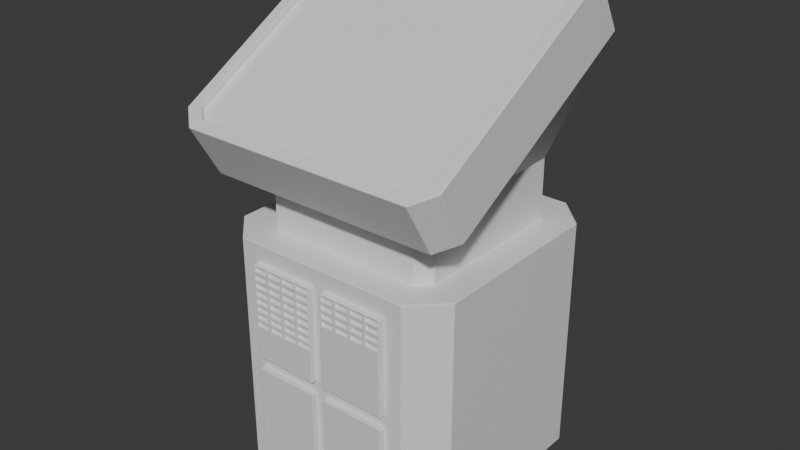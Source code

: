 # Source: GeneratorArea.blend  (saved by Blender 4.0.36; exported with 4.5.12 LTS)
import bpy
from mathutils import Matrix  # noqa: F401  (used for matrix-valued properties, if any)

bpy.ops.wm.read_factory_settings(use_empty=True)
scene = bpy.context.scene
scene.name = 'Scene'

# ---- collections
col_collection = bpy.data.collections.new('Collection'); scene.collection.children.link(col_collection)

# ---- materials (node trees are filled in below, after node groups)
mat_material_001 = bpy.data.materials.new('Material.001')
mat_material_001.use_transparent_shadow = False
mat_material_002 = bpy.data.materials.new('Material.002')
mat_material_002.use_transparent_shadow = False

# ---- material node trees
mat_material_001.use_nodes = True; mat_material_001.node_tree.nodes.clear()
_N = mat_material_001.node_tree.nodes; _L = mat_material_001.node_tree.links
n0 = _N.new('ShaderNodeBsdfPrincipled'); n0.name = 'Principled BSDF'; n0.location = (10, 300)
n0.inputs[3].default_value = 1.45
n1 = _N.new('ShaderNodeOutputMaterial'); n1.name = 'Material Output'; n1.location = (300, 300)
_L.new(n0.outputs[0], n1.inputs[0])
n1.is_active_output = True
mat_material_002.use_nodes = True; mat_material_002.node_tree.nodes.clear()
_N = mat_material_002.node_tree.nodes; _L = mat_material_002.node_tree.links
n0 = _N.new('ShaderNodeBsdfPrincipled'); n0.name = 'Principled BSDF'; n0.location = (10, 300)
n0.inputs[3].default_value = 1.45
n1 = _N.new('ShaderNodeOutputMaterial'); n1.name = 'Material Output'; n1.location = (300, 300)
_L.new(n0.outputs[0], n1.inputs[0])
n1.is_active_output = True

# ---- world
world_world = bpy.data.worlds.new('World'); scene.world = world_world
world_world.use_nodes = True; world_world.node_tree.nodes.clear()
_N = world_world.node_tree.nodes; _L = world_world.node_tree.links
n0 = _N.new('ShaderNodeOutputWorld'); n0.name = 'World Output'; n0.location = (300, 300)
n1 = _N.new('ShaderNodeBackground'); n1.name = 'Background'; n1.location = (10, 300)
n1.inputs[0].default_value = (0.05088, 0.05088, 0.05088, 1.0)
_L.new(n1.outputs[0], n0.inputs[0])
n0.is_active_output = True
world_world.color = (0.05088, 0.05088, 0.05088)
world_world.use_sun_shadow = False
world_world.sun_shadow_jitter_overblur = 0.0

# ---- meshes
me_cube_001 = bpy.data.meshes.new('Cube.001')
me_cube_001.from_pydata([(-0.65, -1.0, -0.9), (-1.0, -0.75, -1.0), (-0.75, -0.6464, 1.0), (-0.6464, -0.75, 1.0), (-1.0, 0.75, -1.0), (-0.75, 1.0, -1.0), (-0.6464, 0.75, 1.0), (-0.75, 0.6464, 1.0), (1.0, -0.75, -1.0), (0.65, -1.0, -0.9), (0.6464, -0.75, 1.0), (0.75, -0.6464, 1.0), (0.75, 1.0, -1.0), (1.0, 0.75, -1.0), (0.75, 0.6464, 1.0), (0.6464, 0.75, 1.0), (-0.65, -1.0, 0.9), (-1.0, -0.75, 1.0), (-1.0, 0.75, 1.0), (-0.75, 1.0, 1.0), (0.75, 1.0, 1.0), (1.0, 0.75, 1.0), (1.0, -0.75, 1.0), (0.65, -1.0, 0.9), (-0.6464, -0.75, 1.5), (-0.75, -0.6464, 1.5), (-0.75, 0.6464, 1.5), (-0.6464, 0.75, 1.5), (0.6464, 0.75, 1.5), (0.75, 0.6464, 1.5), (0.75, -0.6464, 1.5), (0.6464, -0.75, 1.5), (-0.9697, -0.9743, 1.438), (-1.125, -0.8398, 1.515), (-1.125, 0.8398, 2.485), (-0.9697, 0.9743, 2.562), (0.9697, 0.9743, 2.562), (1.125, 0.8398, 2.485), (1.125, -0.8398, 1.515), (0.9697, -0.9743, 1.438), (-0.9697, -1.224, 1.871), (-1.125, -1.09, 1.948), (-1.125, 0.5898, 2.918), (-0.9697, 0.7243, 2.996), (0.9697, 0.7243, 2.996), (1.125, 0.5898, 2.918), (1.125, -1.09, 1.948), (0.9697, -1.224, 1.871), (-0.75, -1.0, -1.0), (-0.75, -1.0, 1.0), (0.75, -1.0, 1.0), (0.75, -1.0, -1.0), (-0.65, -1.0, 0.0), (0.65, -1.0, 0.0), (0.0, -1.0, -0.9), (0.0, -1.0, 0.9), (0.0, -1.0, 0.0), (-0.05, -1.0, 0.05), (-0.05, -1.0, 0.85), (-0.6, -1.0, 0.85), (-0.6, -1.0, 0.05), (-0.05, -1.0, -0.85), (-0.05, -1.0, -0.05), (-0.6, -1.0, -0.05), (-0.6, -1.0, -0.85), (0.6, -1.0, -0.85), (0.6, -1.0, -0.05), (0.05, -1.0, -0.05), (0.05, -1.0, -0.85), (0.6, -1.0, 0.05), (0.6, -1.0, 0.85), (0.05, -1.0, 0.85), (0.05, -1.0, 0.05), (-0.05, -1.05, 0.85), (-0.05, -1.05, 0.05), (-0.6, -1.05, 0.05), (-0.6, -1.05, 0.85), (-0.05, -1.05, -0.05), (-0.05, -1.05, -0.85), (-0.6, -1.05, -0.85), (-0.6, -1.05, -0.05), (0.6, -1.05, -0.05), (0.6, -1.05, -0.85), (0.05, -1.05, -0.85), (0.05, -1.05, -0.05), (0.6, -1.05, 0.85), (0.6, -1.05, 0.05), (0.05, -1.05, 0.05), (0.05, -1.05, 0.85), (-0.65, -1.0, 0.3), (-0.65, -1.0, 0.6), (0.65, -1.0, 0.6), (0.65, -1.0, 0.3), (0.0, -1.0, 0.6), (0.0, -1.0, 0.3), (-0.05, -1.0, 0.5833), (-0.05, -1.0, 0.3167), (-0.6, -1.0, 0.3167), (-0.6, -1.0, 0.5833), (0.6, -1.0, 0.5833), (0.6, -1.0, 0.3167), (0.05, -1.0, 0.5833), (0.05, -1.0, 0.3167), (-0.05, -1.05, 0.5833), (-0.05, -1.05, 0.3167), (-0.6, -1.05, 0.3167), (-0.6, -1.05, 0.5833), (0.6, -1.05, 0.5833), (0.6, -1.05, 0.3167), (0.05, -1.05, 0.5833), (0.05, -1.05, 0.3167), (-0.325, -1.05, 0.85), (-0.6, -1.05, 0.7167), (0.325, -1.05, 0.85), (-0.05, -1.05, 0.7167), (-0.05, -1.05, 0.45), (-0.6, -1.05, 0.45), (0.6, -1.05, 0.7167), (0.05, -1.05, 0.7167), (0.325, -1.05, 0.5833), (-0.325, -1.05, 0.3167), (-0.325, -1.05, 0.5833), (-0.325, -1.05, 0.45), (0.325, -1.05, 0.7167), (-0.325, -1.05, 0.7167), (-0.4625, -1.05, 0.85), (-0.6, -1.05, 0.7833), (0.1875, -1.05, 0.85), (-0.05, -1.05, 0.65), (-0.05, -1.05, 0.3833), (-0.6, -1.05, 0.5167), (0.6, -1.05, 0.65), (0.05, -1.05, 0.65), (0.1875, -1.05, 0.5833), (-0.4625, -1.05, 0.3167), (-0.4625, -1.05, 0.5833), (-0.1875, -1.05, 0.85), (-0.6, -1.05, 0.65), (0.4625, -1.05, 0.85), (-0.05, -1.05, 0.7833), (-0.05, -1.05, 0.5167), (-0.6, -1.05, 0.3833), (0.6, -1.05, 0.7833), (0.05, -1.05, 0.7833), (0.4625, -1.05, 0.5833), (-0.1875, -1.05, 0.3167), (-0.1875, -1.05, 0.5833), (-0.4625, -1.05, 0.45), (-0.1875, -1.05, 0.45), (-0.325, -1.05, 0.3833), (-0.325, -1.05, 0.5167), (0.1875, -1.05, 0.7167), (0.4625, -1.05, 0.7167), (0.325, -1.05, 0.65), (0.325, -1.05, 0.7833), (-0.4625, -1.05, 0.7167), (-0.1875, -1.05, 0.7167), (-0.325, -1.05, 0.65), (-0.325, -1.05, 0.7833), (-0.1875, -1.05, 0.7833), (-0.1875, -1.05, 0.65), (-0.4625, -1.05, 0.65), (0.4625, -1.05, 0.7833), (0.4625, -1.05, 0.65), (0.1875, -1.05, 0.65), (-0.1875, -1.05, 0.5167), (-0.1875, -1.05, 0.3833), (-0.4625, -1.05, 0.3833), (-0.4625, -1.05, 0.5167), (0.1875, -1.05, 0.7833), (-0.4625, -1.05, 0.7833), (-0.4775, -1.05, 0.7983), (-0.4775, -1.05, 0.835), (-0.585, -1.05, 0.835), (-0.585, -1.05, 0.7983), (0.1725, -1.05, 0.7983), (0.1725, -1.05, 0.835), (0.065, -1.05, 0.835), (0.065, -1.05, 0.7983), (-0.4775, -1.05, 0.5317), (-0.4775, -1.05, 0.5683), (-0.585, -1.05, 0.5683), (-0.585, -1.05, 0.5317), (-0.4775, -1.05, 0.3983), (-0.4775, -1.05, 0.435), (-0.585, -1.05, 0.435), (-0.585, -1.05, 0.3983), (-0.2025, -1.05, 0.3983), (-0.2025, -1.05, 0.435), (-0.31, -1.05, 0.435), (-0.31, -1.05, 0.3983), (-0.2025, -1.05, 0.5317), (-0.2025, -1.05, 0.5683), (-0.31, -1.05, 0.5683), (-0.31, -1.05, 0.5317), (0.1725, -1.05, 0.665), (0.1725, -1.05, 0.7017), (0.065, -1.05, 0.7017), (0.065, -1.05, 0.665), (0.4475, -1.05, 0.665), (0.4475, -1.05, 0.7017), (0.34, -1.05, 0.7017), (0.34, -1.05, 0.665), (0.4475, -1.05, 0.7983), (0.4475, -1.05, 0.835), (0.34, -1.05, 0.835), (0.34, -1.05, 0.7983), (-0.4775, -1.05, 0.665), (-0.4775, -1.05, 0.7017), (-0.585, -1.05, 0.7017), (-0.585, -1.05, 0.665), (-0.2025, -1.05, 0.665), (-0.2025, -1.05, 0.7017), (-0.31, -1.05, 0.7017), (-0.31, -1.05, 0.665), (-0.2025, -1.05, 0.7983), (-0.2025, -1.05, 0.835), (-0.31, -1.05, 0.835), (-0.31, -1.05, 0.7983), (-0.2025, -1.05, 0.7317), (-0.2025, -1.05, 0.7683), (-0.31, -1.05, 0.7683), (-0.31, -1.05, 0.7317), (-0.065, -1.05, 0.7317), (-0.065, -1.05, 0.7683), (-0.1725, -1.05, 0.7683), (-0.1725, -1.05, 0.7317), (-0.065, -1.05, 0.7983), (-0.065, -1.05, 0.835), (-0.1725, -1.05, 0.835), (-0.1725, -1.05, 0.7983), (-0.2025, -1.05, 0.5983), (-0.2025, -1.05, 0.635), (-0.31, -1.05, 0.635), (-0.31, -1.05, 0.5983), (-0.065, -1.05, 0.5983), (-0.065, -1.05, 0.635), (-0.1725, -1.05, 0.635), (-0.1725, -1.05, 0.5983), (-0.065, -1.05, 0.665), (-0.065, -1.05, 0.7017), (-0.1725, -1.05, 0.7017), (-0.1725, -1.05, 0.665), (-0.4775, -1.05, 0.5983), (-0.4775, -1.05, 0.635), (-0.585, -1.05, 0.635), (-0.585, -1.05, 0.5983), (-0.34, -1.05, 0.5983), (-0.34, -1.05, 0.635), (-0.4475, -1.05, 0.635), (-0.4475, -1.05, 0.5983), (-0.34, -1.05, 0.665), (-0.34, -1.05, 0.7017), (-0.4475, -1.05, 0.7017), (-0.4475, -1.05, 0.665), (0.4475, -1.05, 0.7317), (0.4475, -1.05, 0.7683), (0.34, -1.05, 0.7683), (0.34, -1.05, 0.7317), (0.585, -1.05, 0.7317), (0.585, -1.05, 0.7683), (0.4775, -1.05, 0.7683), (0.4775, -1.05, 0.7317), (0.585, -1.05, 0.7983), (0.585, -1.05, 0.835), (0.4775, -1.05, 0.835), (0.4775, -1.05, 0.7983), (0.4475, -1.05, 0.5983), (0.4475, -1.05, 0.635), (0.34, -1.05, 0.635), (0.34, -1.05, 0.5983), (0.585, -1.05, 0.5983), (0.585, -1.05, 0.635), (0.4775, -1.05, 0.635), (0.4775, -1.05, 0.5983), (0.585, -1.05, 0.665), (0.585, -1.05, 0.7017), (0.4775, -1.05, 0.7017), (0.4775, -1.05, 0.665), (0.1725, -1.05, 0.5983), (0.1725, -1.05, 0.635), (0.065, -1.05, 0.635), (0.065, -1.05, 0.5983), (0.31, -1.05, 0.5983), (0.31, -1.05, 0.635), (0.2025, -1.05, 0.635), (0.2025, -1.05, 0.5983), (0.31, -1.05, 0.665), (0.31, -1.05, 0.7017), (0.2025, -1.05, 0.7017), (0.2025, -1.05, 0.665), (-0.2025, -1.05, 0.465), (-0.2025, -1.05, 0.5017), (-0.31, -1.05, 0.5017), (-0.31, -1.05, 0.465), (-0.065, -1.05, 0.465), (-0.065, -1.05, 0.5017), (-0.1725, -1.05, 0.5017), (-0.1725, -1.05, 0.465), (-0.065, -1.05, 0.5317), (-0.065, -1.05, 0.5683), (-0.1725, -1.05, 0.5683), (-0.1725, -1.05, 0.5317), (-0.2025, -1.05, 0.3317), (-0.2025, -1.05, 0.3683), (-0.31, -1.05, 0.3683), (-0.31, -1.05, 0.3317), (-0.065, -1.05, 0.3317), (-0.065, -1.05, 0.3683), (-0.1725, -1.05, 0.3683), (-0.1725, -1.05, 0.3317), (-0.065, -1.05, 0.3983), (-0.065, -1.05, 0.435), (-0.1725, -1.05, 0.435), (-0.1725, -1.05, 0.3983), (-0.4775, -1.05, 0.3317), (-0.4775, -1.05, 0.3683), (-0.585, -1.05, 0.3683), (-0.585, -1.05, 0.3317), (-0.34, -1.05, 0.3317), (-0.34, -1.05, 0.3683), (-0.4475, -1.05, 0.3683), (-0.4475, -1.05, 0.3317), (-0.34, -1.05, 0.3983), (-0.34, -1.05, 0.435), (-0.4475, -1.05, 0.435), (-0.4475, -1.05, 0.3983), (-0.4775, -1.05, 0.465), (-0.4775, -1.05, 0.5017), (-0.585, -1.05, 0.5017), (-0.585, -1.05, 0.465), (-0.34, -1.05, 0.465), (-0.34, -1.05, 0.5017), (-0.4475, -1.05, 0.5017), (-0.4475, -1.05, 0.465), (-0.34, -1.05, 0.5317), (-0.34, -1.05, 0.5683), (-0.4475, -1.05, 0.5683), (-0.4475, -1.05, 0.5317), (0.1725, -1.05, 0.7317), (0.1725, -1.05, 0.7683), (0.065, -1.05, 0.7683), (0.065, -1.05, 0.7317), (0.31, -1.05, 0.7317), (0.31, -1.05, 0.7683), (0.2025, -1.05, 0.7683), (0.2025, -1.05, 0.7317), (0.31, -1.05, 0.7983), (0.31, -1.05, 0.835), (0.2025, -1.05, 0.835), (0.2025, -1.05, 0.7983), (-0.4775, -1.05, 0.7317), (-0.4775, -1.05, 0.7683), (-0.585, -1.05, 0.7683), (-0.585, -1.05, 0.7317), (-0.34, -1.05, 0.7317), (-0.34, -1.05, 0.7683), (-0.4475, -1.05, 0.7683), (-0.4475, -1.05, 0.7317), (-0.34, -1.05, 0.7983), (-0.34, -1.05, 0.835), (-0.4475, -1.05, 0.835), (-0.4475, -1.05, 0.7983), (-0.4775, -1.03, 0.835), (-0.4775, -1.03, 0.7983), (-0.585, -1.03, 0.7983), (-0.585, -1.03, 0.835), (0.1725, -1.03, 0.835), (0.1725, -1.03, 0.7983), (0.065, -1.03, 0.7983), (0.065, -1.03, 0.835), (-0.4775, -1.03, 0.5683), (-0.4775, -1.03, 0.5317), (-0.585, -1.03, 0.5317), (-0.585, -1.03, 0.5683), (-0.4775, -1.03, 0.435), (-0.4775, -1.03, 0.3983), (-0.585, -1.03, 0.3983), (-0.585, -1.03, 0.435), (-0.2025, -1.03, 0.435), (-0.2025, -1.03, 0.3983), (-0.31, -1.03, 0.3983), (-0.31, -1.03, 0.435), (-0.2025, -1.03, 0.5683), (-0.2025, -1.03, 0.5317), (-0.31, -1.03, 0.5317), (-0.31, -1.03, 0.5683), (0.1725, -1.03, 0.7017), (0.1725, -1.03, 0.665), (0.065, -1.03, 0.665), (0.065, -1.03, 0.7017), (0.4475, -1.03, 0.7017), (0.4475, -1.03, 0.665), (0.34, -1.03, 0.665), (0.34, -1.03, 0.7017), (0.4475, -1.03, 0.835), (0.4475, -1.03, 0.7983), (0.34, -1.03, 0.7983), (0.34, -1.03, 0.835), (-0.4775, -1.03, 0.7017), (-0.4775, -1.03, 0.665), (-0.585, -1.03, 0.665), (-0.585, -1.03, 0.7017), (-0.2025, -1.03, 0.7017), (-0.2025, -1.03, 0.665), (-0.31, -1.03, 0.665), (-0.31, -1.03, 0.7017), (-0.2025, -1.03, 0.835), (-0.2025, -1.03, 0.7983), (-0.31, -1.03, 0.7983), (-0.31, -1.03, 0.835), (-0.2025, -1.03, 0.7683), (-0.2025, -1.03, 0.7317), (-0.31, -1.03, 0.7317), (-0.31, -1.03, 0.7683), (-0.065, -1.03, 0.7683), (-0.065, -1.03, 0.7317), (-0.1725, -1.03, 0.7317), (-0.1725, -1.03, 0.7683), (-0.065, -1.03, 0.835), (-0.065, -1.03, 0.7983), (-0.1725, -1.03, 0.7983), (-0.1725, -1.03, 0.835), (-0.2025, -1.03, 0.635), (-0.2025, -1.03, 0.5983), (-0.31, -1.03, 0.5983), (-0.31, -1.03, 0.635), (-0.065, -1.03, 0.635), (-0.065, -1.03, 0.5983), (-0.1725, -1.03, 0.5983), (-0.1725, -1.03, 0.635), (-0.065, -1.03, 0.7017), (-0.065, -1.03, 0.665), (-0.1725, -1.03, 0.665), (-0.1725, -1.03, 0.7017), (-0.4775, -1.03, 0.635), (-0.4775, -1.03, 0.5983), (-0.585, -1.03, 0.5983), (-0.585, -1.03, 0.635), (-0.34, -1.03, 0.635), (-0.34, -1.03, 0.5983), (-0.4475, -1.03, 0.5983), (-0.4475, -1.03, 0.635), (-0.34, -1.03, 0.7017), (-0.34, -1.03, 0.665), (-0.4475, -1.03, 0.665), (-0.4475, -1.03, 0.7017), (0.4475, -1.03, 0.7683), (0.4475, -1.03, 0.7317), (0.34, -1.03, 0.7317), (0.34, -1.03, 0.7683), (0.585, -1.03, 0.7683), (0.585, -1.03, 0.7317), (0.4775, -1.03, 0.7317), (0.4775, -1.03, 0.7683), (0.585, -1.03, 0.835), (0.585, -1.03, 0.7983), (0.4775, -1.03, 0.7983), (0.4775, -1.03, 0.835), (0.4475, -1.03, 0.635), (0.4475, -1.03, 0.5983), (0.34, -1.03, 0.5983), (0.34, -1.03, 0.635), (0.585, -1.03, 0.635), (0.585, -1.03, 0.5983), (0.4775, -1.03, 0.5983), (0.4775, -1.03, 0.635), (0.585, -1.03, 0.7017), (0.585, -1.03, 0.665), (0.4775, -1.03, 0.665), (0.4775, -1.03, 0.7017), (0.1725, -1.03, 0.635), (0.1725, -1.03, 0.5983), (0.065, -1.03, 0.5983), (0.065, -1.03, 0.635), (0.31, -1.03, 0.635), (0.31, -1.03, 0.5983), (0.2025, -1.03, 0.5983), (0.2025, -1.03, 0.635), (0.31, -1.03, 0.7017), (0.31, -1.03, 0.665), (0.2025, -1.03, 0.665), (0.2025, -1.03, 0.7017), (-0.2025, -1.03, 0.5017), (-0.2025, -1.03, 0.465), (-0.31, -1.03, 0.465), (-0.31, -1.03, 0.5017), (-0.065, -1.03, 0.5017), (-0.065, -1.03, 0.465), (-0.1725, -1.03, 0.465), (-0.1725, -1.03, 0.5017), (-0.065, -1.03, 0.5683), (-0.065, -1.03, 0.5317), (-0.1725, -1.03, 0.5317), (-0.1725, -1.03, 0.5683), (-0.2025, -1.03, 0.3683), (-0.2025, -1.03, 0.3317), (-0.31, -1.03, 0.3317), (-0.31, -1.03, 0.3683), (-0.065, -1.03, 0.3683), (-0.065, -1.03, 0.3317), (-0.1725, -1.03, 0.3317), (-0.1725, -1.03, 0.3683), (-0.065, -1.03, 0.435), (-0.065, -1.03, 0.3983), (-0.1725, -1.03, 0.3983), (-0.1725, -1.03, 0.435), (-0.4775, -1.03, 0.3683), (-0.4775, -1.03, 0.3317), (-0.585, -1.03, 0.3317), (-0.585, -1.03, 0.3683), (-0.34, -1.03, 0.3683), (-0.34, -1.03, 0.3317), (-0.4475, -1.03, 0.3317), (-0.4475, -1.03, 0.3683), (-0.34, -1.03, 0.435), (-0.34, -1.03, 0.3983), (-0.4475, -1.03, 0.3983), (-0.4475, -1.03, 0.435), (-0.4775, -1.03, 0.5017), (-0.4775, -1.03, 0.465), (-0.585, -1.03, 0.465), (-0.585, -1.03, 0.5017), (-0.34, -1.03, 0.5017), (-0.34, -1.03, 0.465), (-0.4475, -1.03, 0.465), (-0.4475, -1.03, 0.5017), (-0.34, -1.03, 0.5683), (-0.34, -1.03, 0.5317), (-0.4475, -1.03, 0.5317), (-0.4475, -1.03, 0.5683), (0.1725, -1.03, 0.7683), (0.1725, -1.03, 0.7317), (0.065, -1.03, 0.7317), (0.065, -1.03, 0.7683), (0.31, -1.03, 0.7683), (0.31, -1.03, 0.7317), (0.2025, -1.03, 0.7317), (0.2025, -1.03, 0.7683), (0.31, -1.03, 0.835), (0.31, -1.03, 0.7983), (0.2025, -1.03, 0.7983), (0.2025, -1.03, 0.835), (-0.4775, -1.03, 0.7683), (-0.4775, -1.03, 0.7317), (-0.585, -1.03, 0.7317), (-0.585, -1.03, 0.7683), (-0.34, -1.03, 0.7683), (-0.34, -1.03, 0.7317), (-0.4475, -1.03, 0.7317), (-0.4475, -1.03, 0.7683), (-0.34, -1.03, 0.835), (-0.34, -1.03, 0.7983), (-0.4475, -1.03, 0.7983), (-0.4475, -1.03, 0.835), (1.025, 0.5539, 2.897), (0.9282, 0.6377, 2.946), (-0.9282, 0.6377, 2.946), (-1.025, 0.5539, 2.897), (-1.025, -1.054, 1.969), (-0.9282, -1.138, 1.921), (0.9282, -1.138, 1.921), (1.025, -1.054, 1.969), (0.9282, 0.6627, 2.902), (1.025, 0.5789, 2.854), (1.025, -1.029, 1.926), (-0.9282, 0.6627, 2.902), (-1.025, 0.5789, 2.854), (-1.025, -1.029, 1.926), (-0.9282, -1.113, 1.877), (0.9282, -1.113, 1.877)], [], [(65, 66, 81, 82), (13, 21, 22, 8), (3, 10, 31, 24), (1, 17, 18, 4), (5, 19, 20, 12), (48, 49, 17, 1), (19, 5, 4, 18), (21, 13, 12, 20), (50, 51, 8, 22), (4, 5, 12, 13, 8, 51, 48, 1), (3, 2, 17, 49), (7, 6, 19, 18), (15, 14, 21, 20), (11, 10, 50, 22), (2, 7, 18, 17), (10, 3, 49, 50), (14, 11, 22, 21), (6, 15, 20, 19), (28, 27, 35, 36), (10, 11, 30, 31), (6, 7, 26, 27), (11, 14, 29, 30), (7, 2, 25, 26), (14, 15, 28, 29), (2, 3, 24, 25), (15, 6, 27, 28), (36, 35, 43, 44), (24, 31, 39, 32), (31, 30, 38, 39), (27, 26, 34, 35), (30, 29, 37, 38), (26, 25, 33, 34), (29, 28, 36, 37), (25, 24, 32, 33), (558, 559, 568, 567), (32, 39, 47, 40), (39, 38, 46, 47), (35, 34, 42, 43), (38, 37, 45, 46), (34, 33, 41, 42), (37, 36, 44, 45), (33, 32, 40, 41), (0, 52, 89, 90, 16, 49, 48), (23, 91, 92, 53, 9, 51, 50), (9, 54, 0, 48, 51), (16, 55, 23, 50, 49), (60, 57, 74, 75), (61, 62, 77, 78), (95, 58, 73, 139, 114, 128, 103), (93, 55, 58, 95), (55, 16, 59, 58), (89, 52, 60, 97), (52, 56, 57, 60), (54, 56, 62, 61), (56, 52, 63, 62), (52, 0, 64, 63), (0, 54, 61, 64), (9, 53, 66, 65), (53, 56, 67, 66), (56, 54, 68, 67), (54, 9, 65, 68), (91, 23, 70, 99), (23, 55, 71, 70), (94, 56, 72, 102), (56, 53, 69, 72), (345, 346, 537, 538), (78, 77, 80, 79), (82, 81, 84, 83), (267, 268, 459, 460), (64, 61, 78, 79), (99, 70, 85, 142, 117, 131, 107), (58, 59, 76, 125, 111, 136, 73), (68, 65, 82, 83), (62, 63, 80, 77), (72, 69, 86, 87), (97, 60, 75, 105), (66, 67, 84, 81), (63, 64, 79, 80), (70, 71, 88, 127, 113, 138, 85), (67, 68, 83, 84), (102, 72, 87, 110), (71, 101, 109, 132, 118, 143, 88), (101, 102, 110, 109), (59, 98, 106, 137, 112, 126, 76), (98, 97, 105, 141, 116, 130, 106), (69, 100, 108, 86), (100, 99, 107, 108), (86, 108, 110, 87), (108, 107, 144, 119, 133, 109, 110), (74, 104, 145, 120, 134, 105, 75), (218, 215, 408, 409), (55, 93, 101, 71), (93, 94, 102, 101), (53, 92, 100, 69), (92, 91, 99, 100), (16, 90, 98, 59), (90, 89, 97, 98), (56, 94, 96, 57), (94, 93, 95, 96), (57, 96, 104, 74), (96, 95, 103, 140, 115, 129, 104), (344, 345, 538, 535), (293, 294, 485, 486), (215, 216, 407, 408), (346, 343, 536, 537), (292, 293, 486, 483), (241, 242, 433, 434), (343, 344, 535, 536), (294, 291, 484, 485), (240, 241, 434, 431), (189, 190, 381, 382), (291, 292, 483, 484), (242, 239, 432, 433), (188, 189, 382, 379), (317, 318, 509, 510), (239, 240, 431, 432), (190, 187, 380, 381), (316, 317, 510, 507), (265, 266, 457, 458), (187, 188, 379, 380), (318, 315, 508, 509), (264, 265, 458, 455), (213, 214, 405, 406), (315, 316, 507, 508), (266, 263, 456, 457), (212, 213, 406, 403), (341, 342, 533, 534), (263, 264, 455, 456), (214, 211, 404, 405), (340, 341, 534, 531), (289, 290, 481, 482), (211, 212, 403, 404), (342, 339, 532, 533), (288, 289, 482, 479), (237, 238, 429, 430), (339, 340, 531, 532), (290, 287, 480, 481), (236, 237, 430, 427), (185, 186, 377, 378), (287, 288, 479, 480), (238, 235, 428, 429), (184, 185, 378, 375), (313, 314, 505, 506), (235, 236, 427, 428), (186, 183, 376, 377), (312, 313, 506, 503), (170, 125, 172, 171), (125, 76, 173, 172), (76, 126, 174, 173), (126, 170, 171, 174), (169, 127, 176, 175), (127, 88, 177, 176), (88, 143, 178, 177), (143, 169, 175, 178), (168, 135, 180, 179), (135, 106, 181, 180), (106, 130, 182, 181), (130, 168, 179, 182), (167, 147, 184, 183), (147, 116, 185, 184), (116, 141, 186, 185), (141, 167, 183, 186), (166, 148, 188, 187), (148, 122, 189, 188), (122, 149, 190, 189), (149, 166, 187, 190), (165, 146, 192, 191), (146, 121, 193, 192), (121, 150, 194, 193), (150, 165, 191, 194), (164, 151, 196, 195), (151, 118, 197, 196), (118, 132, 198, 197), (132, 164, 195, 198), (163, 152, 200, 199), (152, 123, 201, 200), (123, 153, 202, 201), (153, 163, 199, 202), (162, 138, 204, 203), (138, 113, 205, 204), (113, 154, 206, 205), (154, 162, 203, 206), (161, 155, 208, 207), (155, 112, 209, 208), (112, 137, 210, 209), (137, 161, 207, 210), (160, 156, 212, 211), (156, 124, 213, 212), (124, 157, 214, 213), (157, 160, 211, 214), (159, 136, 216, 215), (136, 111, 217, 216), (111, 158, 218, 217), (158, 159, 215, 218), (156, 159, 220, 219), (159, 158, 221, 220), (158, 124, 222, 221), (124, 156, 219, 222), (114, 139, 224, 223), (139, 159, 225, 224), (159, 156, 226, 225), (156, 114, 223, 226), (139, 73, 228, 227), (73, 136, 229, 228), (136, 159, 230, 229), (159, 139, 227, 230), (146, 160, 232, 231), (160, 157, 233, 232), (157, 121, 234, 233), (121, 146, 231, 234), (103, 128, 236, 235), (128, 160, 237, 236), (160, 146, 238, 237), (146, 103, 235, 238), (128, 114, 240, 239), (114, 156, 241, 240), (156, 160, 242, 241), (160, 128, 239, 242), (135, 161, 244, 243), (161, 137, 245, 244), (137, 106, 246, 245), (106, 135, 243, 246), (121, 157, 248, 247), (157, 161, 249, 248), (161, 135, 250, 249), (135, 121, 247, 250), (157, 124, 252, 251), (124, 155, 253, 252), (155, 161, 254, 253), (161, 157, 251, 254), (152, 162, 256, 255), (162, 154, 257, 256), (154, 123, 258, 257), (123, 152, 255, 258), (117, 142, 260, 259), (142, 162, 261, 260), (162, 152, 262, 261), (152, 117, 259, 262), (142, 85, 264, 263), (85, 138, 265, 264), (138, 162, 266, 265), (162, 142, 263, 266), (144, 163, 268, 267), (163, 153, 269, 268), (153, 119, 270, 269), (119, 144, 267, 270), (107, 131, 272, 271), (131, 163, 273, 272), (163, 144, 274, 273), (144, 107, 271, 274), (131, 117, 276, 275), (117, 152, 277, 276), (152, 163, 278, 277), (163, 131, 275, 278), (133, 164, 280, 279), (164, 132, 281, 280), (132, 109, 282, 281), (109, 133, 279, 282), (119, 153, 284, 283), (153, 164, 285, 284), (164, 133, 286, 285), (133, 119, 283, 286), (153, 123, 288, 287), (123, 151, 289, 288), (151, 164, 290, 289), (164, 153, 287, 290), (148, 165, 292, 291), (165, 150, 293, 292), (150, 122, 294, 293), (122, 148, 291, 294), (115, 140, 296, 295), (140, 165, 297, 296), (165, 148, 298, 297), (148, 115, 295, 298), (140, 103, 300, 299), (103, 146, 301, 300), (146, 165, 302, 301), (165, 140, 299, 302), (145, 166, 304, 303), (166, 149, 305, 304), (149, 120, 306, 305), (120, 145, 303, 306), (104, 129, 308, 307), (129, 166, 309, 308), (166, 145, 310, 309), (145, 104, 307, 310), (129, 115, 312, 311), (115, 148, 313, 312), (148, 166, 314, 313), (166, 129, 311, 314), (134, 167, 316, 315), (167, 141, 317, 316), (141, 105, 318, 317), (105, 134, 315, 318), (120, 149, 320, 319), (149, 167, 321, 320), (167, 134, 322, 321), (134, 120, 319, 322), (149, 122, 324, 323), (122, 147, 325, 324), (147, 167, 326, 325), (167, 149, 323, 326), (147, 168, 328, 327), (168, 130, 329, 328), (130, 116, 330, 329), (116, 147, 327, 330), (122, 150, 332, 331), (150, 168, 333, 332), (168, 147, 334, 333), (147, 122, 331, 334), (150, 121, 336, 335), (121, 135, 337, 336), (135, 168, 338, 337), (168, 150, 335, 338), (151, 169, 340, 339), (169, 143, 341, 340), (143, 118, 342, 341), (118, 151, 339, 342), (123, 154, 344, 343), (154, 169, 345, 344), (169, 151, 346, 345), (151, 123, 343, 346), (154, 113, 348, 347), (113, 127, 349, 348), (127, 169, 350, 349), (169, 154, 347, 350), (155, 170, 352, 351), (170, 126, 353, 352), (126, 112, 354, 353), (112, 155, 351, 354), (124, 158, 356, 355), (158, 170, 357, 356), (170, 155, 358, 357), (155, 124, 355, 358), (158, 111, 360, 359), (111, 125, 361, 360), (125, 170, 362, 361), (170, 158, 359, 362), (364, 363, 366, 365), (368, 367, 370, 369), (372, 371, 374, 373), (376, 375, 378, 377), (380, 379, 382, 381), (384, 383, 386, 385), (388, 387, 390, 389), (392, 391, 394, 393), (396, 395, 398, 397), (400, 399, 402, 401), (404, 403, 406, 405), (408, 407, 410, 409), (412, 411, 414, 413), (416, 415, 418, 417), (420, 419, 422, 421), (424, 423, 426, 425), (428, 427, 430, 429), (432, 431, 434, 433), (436, 435, 438, 437), (440, 439, 442, 441), (444, 443, 446, 445), (448, 447, 450, 449), (452, 451, 454, 453), (456, 455, 458, 457), (460, 459, 462, 461), (464, 463, 466, 465), (468, 467, 470, 469), (472, 471, 474, 473), (476, 475, 478, 477), (480, 479, 482, 481), (484, 483, 486, 485), (488, 487, 490, 489), (492, 491, 494, 493), (496, 495, 498, 497), (500, 499, 502, 501), (504, 503, 506, 505), (508, 507, 510, 509), (512, 511, 514, 513), (516, 515, 518, 517), (520, 519, 522, 521), (524, 523, 526, 525), (528, 527, 530, 529), (532, 531, 534, 533), (536, 535, 538, 537), (540, 539, 542, 541), (544, 543, 546, 545), (548, 547, 550, 549), (552, 551, 554, 553), (216, 217, 410, 407), (270, 267, 460, 461), (319, 320, 511, 512), (217, 218, 409, 410), (268, 269, 462, 459), (322, 319, 512, 513), (191, 192, 383, 384), (269, 270, 461, 462), (320, 321, 514, 511), (194, 191, 384, 385), (243, 244, 435, 436), (321, 322, 513, 514), (192, 193, 386, 383), (246, 243, 436, 437), (295, 296, 487, 488), (193, 194, 385, 386), (244, 245, 438, 435), (298, 295, 488, 489), (347, 348, 539, 540), (245, 246, 437, 438), (296, 297, 490, 487), (350, 347, 540, 541), (219, 220, 411, 412), (297, 298, 489, 490), (348, 349, 542, 539), (222, 219, 412, 413), (271, 272, 463, 464), (349, 350, 541, 542), (220, 221, 414, 411), (274, 271, 464, 465), (323, 324, 515, 516), (221, 222, 413, 414), (272, 273, 466, 463), (326, 323, 516, 517), (195, 196, 387, 388), (273, 274, 465, 466), (324, 325, 518, 515), (198, 195, 388, 389), (247, 248, 439, 440), (325, 326, 517, 518), (196, 197, 390, 387), (250, 247, 440, 441), (299, 300, 491, 492), (197, 198, 389, 390), (248, 249, 442, 439), (302, 299, 492, 493), (171, 172, 363, 364), (351, 352, 543, 544), (249, 250, 441, 442), (300, 301, 494, 491), (174, 171, 364, 365), (354, 351, 544, 545), (223, 224, 415, 416), (301, 302, 493, 494), (172, 173, 366, 363), (352, 353, 546, 543), (226, 223, 416, 417), (275, 276, 467, 468), (173, 174, 365, 366), (353, 354, 545, 546), (224, 225, 418, 415), (278, 275, 468, 469), (327, 328, 519, 520), (225, 226, 417, 418), (276, 277, 470, 467), (330, 327, 520, 521), (199, 200, 391, 392), (277, 278, 469, 470), (328, 329, 522, 519), (202, 199, 392, 393), (251, 252, 443, 444), (329, 330, 521, 522), (200, 201, 394, 391), (254, 251, 444, 445), (303, 304, 495, 496), (201, 202, 393, 394), (252, 253, 446, 443), (306, 303, 496, 497), (175, 176, 367, 368), (355, 356, 547, 548), (253, 254, 445, 446), (304, 305, 498, 495), (178, 175, 368, 369), (358, 355, 548, 549), (227, 228, 419, 420), (305, 306, 497, 498), (176, 177, 370, 367), (356, 357, 550, 547), (230, 227, 420, 421), (279, 280, 471, 472), (177, 178, 369, 370), (357, 358, 549, 550), (228, 229, 422, 419), (282, 279, 472, 473), (331, 332, 523, 524), (229, 230, 421, 422), (280, 281, 474, 471), (334, 331, 524, 525), (203, 204, 395, 396), (281, 282, 473, 474), (332, 333, 526, 523), (206, 203, 396, 397), (255, 256, 447, 448), (333, 334, 525, 526), (204, 205, 398, 395), (258, 255, 448, 449), (307, 308, 499, 500), (205, 206, 397, 398), (256, 257, 450, 447), (310, 307, 500, 501), (179, 180, 371, 372), (359, 360, 551, 552), (257, 258, 449, 450), (308, 309, 502, 499), (182, 179, 372, 373), (362, 359, 552, 553), (231, 232, 423, 424), (309, 310, 501, 502), (180, 181, 374, 371), (360, 361, 554, 551), (234, 231, 424, 425), (283, 284, 475, 476), (181, 182, 373, 374), (361, 362, 553, 554), (232, 233, 426, 423), (286, 283, 476, 477), (335, 336, 527, 528), (233, 234, 425, 426), (284, 285, 478, 475), (338, 335, 528, 529), (207, 208, 399, 400), (285, 286, 477, 478), (336, 337, 530, 527), (210, 207, 400, 401), (259, 260, 451, 452), (337, 338, 529, 530), (208, 209, 402, 399), (262, 259, 452, 453), (311, 312, 503, 504), (209, 210, 401, 402), (260, 261, 454, 451), (314, 311, 504, 505), (183, 184, 375, 376), (261, 262, 453, 454), (45, 44, 556, 555), (44, 43, 557, 556), (43, 42, 558, 557), (42, 41, 559, 558), (41, 40, 560, 559), (40, 47, 561, 560), (47, 46, 562, 561), (46, 45, 555, 562), (564, 563, 566, 567, 568, 569, 570, 565), (556, 557, 566, 563), (555, 556, 563, 564), (561, 562, 565, 570), (559, 560, 569, 568), (557, 558, 567, 566), (562, 555, 564, 565), (560, 561, 570, 569)])
me_cube_001.polygons.foreach_set('material_index', [0, 0, 0, 0, 0, 0, 0, 0, 0, 0, 0, 0, 0, 0, 0, 0, 0, 0, 0, 0, 0, 0, 0, 0, 0, 0, 0, 0, 0, 0, 0, 0, 0, 0, 0, 0, 0, 0, 0, 0, 0, 0, 0, 0, 0, 0, 0, 0, 0, 0, 0, 0, 0, 0, 0, 0, 0, 0, 0, 0, 0, 0, 0, 0, 0, 0, 0, 0, 0, 0, 0, 0, 0, 0, 0, 0, 0, 0, 0, 0, 0, 0, 0, 0, 0, 0, 0, 0, 0, 0, 0, 0, 0, 0, 0, 0, 0, 0, 0, 0, 0, 0, 0, 0, 0, 0, 0, 0, 0, 0, 0, 0, 0, 0, 0, 0, 0, 0, 0, 0, 0, 0, 0, 0, 0, 0, 0, 0, 0, 0, 0, 0, 0, 0, 0, 0, 0, 0, 0, 0, 0, 0, 0, 0, 0, 0, 0, 0, 0, 0, 0, 0, 0, 0, 0, 0, 0, 0, 0, 0, 0, 0, 0, 0, 0, 0, 0, 0, 0, 0, 0, 0, 0, 0, 0, 0, 0, 0, 0, 0, 0, 0, 0, 0, 0, 0, 0, 0, 0, 0, 0, 0, 0, 0, 0, 0, 0, 0, 0, 0, 0, 0, 0, 0, 0, 0, 0, 0, 0, 0, 0, 0, 0, 0, 0, 0, 0, 0, 0, 0, 0, 0, 0, 0, 0, 0, 0, 0, 0, 0, 0, 0, 0, 0, 0, 0, 0, 0, 0, 0, 0, 0, 0, 0, 0, 0, 0, 0, 0, 0, 0, 0, 0, 0, 0, 0, 0, 0, 0, 0, 0, 0, 0, 0, 0, 0, 0, 0, 0, 0, 0, 0, 0, 0, 0, 0, 0, 0, 0, 0, 0, 0, 0, 0, 0, 0, 0, 0, 0, 0, 0, 0, 0, 0, 0, 0, 0, 0, 0, 0, 0, 0, 0, 0, 0, 0, 0, 0, 0, 0, 0, 0, 0, 0, 0, 0, 0, 0, 0, 0, 0, 0, 0, 0, 0, 0, 0, 0, 0, 0, 0, 0, 0, 0, 0, 0, 0, 0, 0, 0, 0, 0, 0, 0, 0, 0, 0, 0, 0, 0, 0, 0, 0, 0, 0, 0, 0, 0, 0, 0, 0, 0, 0, 0, 0, 0, 0, 0, 0, 0, 0, 0, 0, 0, 0, 0, 0, 0, 0, 0, 0, 0, 0, 0, 0, 0, 0, 0, 0, 0, 0, 0, 0, 0, 0, 0, 0, 0, 0, 0, 0, 0, 0, 0, 0, 0, 0, 0, 0, 0, 0, 0, 0, 0, 0, 0, 0, 0, 0, 0, 0, 0, 0, 0, 0, 0, 0, 0, 0, 0, 0, 0, 0, 0, 0, 0, 0, 0, 0, 0, 0, 0, 0, 0, 0, 0, 0, 0, 0, 0, 0, 0, 0, 0, 0, 0, 0, 0, 0, 0, 0, 0, 0, 0, 0, 0, 0, 0, 0, 0, 0, 0, 0, 0, 0, 0, 0, 0, 0, 0, 0, 0, 0, 0, 0, 0, 0, 0, 0, 0, 0, 0, 0, 0, 0, 0, 0, 0, 0, 0, 0, 0, 0, 0, 0, 0, 0, 0, 0, 0, 0, 0, 0, 0, 0, 0, 0, 0, 0, 0, 0, 0, 0, 0, 0, 0, 0, 0, 0, 0, 0, 0, 0, 0, 0, 0, 0, 0, 1, 0, 0, 0, 0, 0, 0, 0])
_k = set([(1, 4), (1, 17), (1, 48), (2, 3), (2, 7), (2, 25), (3, 10), (3, 24), (4, 5), (4, 18), (5, 12), (5, 19), (6, 7), (6, 15), (6, 27), (7, 26), (8, 13), (8, 22), (8, 51), (10, 11), (10, 31), (11, 14), (11, 30), (12, 13), (12, 20), (13, 21), (14, 15), (14, 29), (15, 28), (17, 18), (17, 49), (18, 19), (19, 20), (20, 21), (21, 22), (22, 50), (24, 25), (24, 31), (25, 26), (25, 33), (26, 34), (27, 35), (28, 36), (29, 30), (29, 37), (30, 31), (30, 38), (32, 33), (32, 39), (32, 40), (33, 34), (33, 41), (34, 35), (34, 42), (35, 36), (35, 43), (36, 37), (36, 44), (37, 38), (37, 45), (38, 39), (38, 46), (39, 47), (40, 41), (40, 47), (41, 42), (42, 43), (43, 44), (44, 45), (45, 46), (46, 47), (48, 49), (48, 51), (49, 50), (50, 51), (57, 60), (57, 74), (57, 96), (58, 59), (58, 73), (58, 95), (59, 76), (59, 98), (60, 75), (60, 97), (61, 62), (61, 64), (61, 78), (62, 63), (62, 77), (63, 64), (63, 80), (64, 79), (65, 66), (65, 68), (65, 82), (66, 67), (66, 81), (67, 68), (67, 84), (68, 83), (69, 72), (69, 86), (69, 100), (70, 71), (70, 85), (70, 99), (71, 88), (71, 101), (72, 87), (72, 102), (73, 136), (73, 139), (74, 75), (74, 104), (75, 105), (76, 125), (76, 126), (77, 78), (77, 80), (78, 79), (79, 80), (81, 82), (81, 84), (82, 83), (83, 84), (85, 138), (85, 142), (86, 87), (86, 108), (87, 110), (88, 127), (88, 143), (95, 96), (97, 98), (99, 100), (101, 102), (103, 128), (103, 140), (104, 129), (105, 141), (106, 130), (106, 137), (107, 108), (107, 131), (109, 110), (109, 132), (111, 125), (111, 136), (112, 126), (112, 137), (113, 127), (113, 138), (114, 128), (114, 139), (115, 129), (115, 140), (116, 130), (116, 141), (117, 131), (117, 142), (118, 132), (118, 143), (171, 172), (171, 174), (171, 364), (172, 173), (172, 363), (173, 174), (173, 366), (174, 365), (175, 176), (175, 178), (175, 368), (176, 177), (176, 367), (177, 178), (177, 370), (178, 369), (179, 180), (179, 182), (179, 372), (180, 181), (180, 371), (181, 182), (181, 374), (182, 373), (183, 184), (183, 186), (183, 376), (184, 185), (184, 375), (185, 186), (185, 378), (186, 377), (187, 188), (187, 190), (187, 380), (188, 189), (188, 379), (189, 190), (189, 382), (190, 381), (191, 192), (191, 194), (191, 384), (192, 193), (192, 383), (193, 194), (193, 386), (194, 385), (195, 196), (195, 198), (195, 388), (196, 197), (196, 387), (197, 198), (197, 390), (198, 389), (199, 200), (199, 202), (199, 392), (200, 201), (200, 391), (201, 202), (201, 394), (202, 393), (203, 204), (203, 206), (203, 396), (204, 205), (204, 395), (205, 206), (205, 398), (206, 397), (207, 208), (207, 210), (207, 400), (208, 209), (208, 399), (209, 210), (209, 402), (210, 401), (211, 212), (211, 214), (211, 404), (212, 213), (212, 403), (213, 214), (213, 406), (214, 405), (215, 216), (215, 218), (215, 408), (216, 217), (216, 407), (217, 218), (217, 410), (218, 409), (219, 220), (219, 222), (219, 412), (220, 221), (220, 411), (221, 222), (221, 414), (222, 413), (223, 224), (223, 226), (223, 416), (224, 225), (224, 415), (225, 226), (225, 418), (226, 417), (227, 228), (227, 230), (227, 420), (228, 229), (228, 419), (229, 230), (229, 422), (230, 421), (231, 232), (231, 234), (231, 424), (232, 233), (232, 423), (233, 234), (233, 426), (234, 425), (235, 236), (235, 238), (235, 428), (236, 237), (236, 427), (237, 238), (237, 430), (238, 429), (239, 240), (239, 242), (239, 432), (240, 241), (240, 431), (241, 242), (241, 434), (242, 433), (243, 244), (243, 246), (243, 436), (244, 245), (244, 435), (245, 246), (245, 438), (246, 437), (247, 248), (247, 250), (247, 440), (248, 249), (248, 439), (249, 250), (249, 442), (250, 441), (251, 252), (251, 254), (251, 444), (252, 253), (252, 443), (253, 254), (253, 446), (254, 445), (255, 256), (255, 258), (255, 448), (256, 257), (256, 447), (257, 258), (257, 450), (258, 449), (259, 260), (259, 262), (259, 452), (260, 261), (260, 451), (261, 262), (261, 454), (262, 453), (263, 264), (263, 266), (263, 456), (264, 265), (264, 455), (265, 266), (265, 458), (266, 457), (267, 268), (267, 270), (267, 460), (268, 269), (268, 459), (269, 270), (269, 462), (270, 461), (271, 272), (271, 274), (271, 464), (272, 273), (272, 463), (273, 274), (273, 466), (274, 465), (275, 276), (275, 278), (275, 468), (276, 277), (276, 467), (277, 278), (277, 470), (278, 469), (279, 280), (279, 282), (279, 472), (280, 281), (280, 471), (281, 282), (281, 474), (282, 473), (283, 284), (283, 286), (283, 476), (284, 285), (284, 475), (285, 286), (285, 478), (286, 477), (287, 288), (287, 290), (287, 480), (288, 289), (288, 479), (289, 290), (289, 482), (290, 481), (291, 292), (291, 294), (291, 484), (292, 293), (292, 483), (293, 294), (293, 486), (294, 485), (295, 296), (295, 298), (295, 488), (296, 297), (296, 487), (297, 298), (297, 490), (298, 489), (299, 300), (299, 302), (299, 492), (300, 301), (300, 491), (301, 302), (301, 494), (302, 493), (303, 304), (303, 306), (303, 496), (304, 305), (304, 495), (305, 306), (305, 498), (306, 497), (307, 308), (307, 310), (307, 500), (308, 309), (308, 499), (309, 310), (309, 502), (310, 501), (311, 312), (311, 314), (311, 504), (312, 313), (312, 503), (313, 314), (313, 506), (314, 505), (315, 316), (315, 318), (315, 508), (316, 317), (316, 507), (317, 318), (317, 510), (318, 509), (319, 320), (319, 322), (319, 512), (320, 321), (320, 511), (321, 322), (321, 514), (322, 513), (323, 324), (323, 326), (323, 516), (324, 325), (324, 515), (325, 326), (325, 518), (326, 517), (327, 328), (327, 330), (327, 520), (328, 329), (328, 519), (329, 330), (329, 522), (330, 521), (331, 332), (331, 334), (331, 524), (332, 333), (332, 523), (333, 334), (333, 526), (334, 525), (335, 336), (335, 338), (335, 528), (336, 337), (336, 527), (337, 338), (337, 530), (338, 529), (339, 340), (339, 342), (339, 532), (340, 341), (340, 531), (341, 342), (341, 534), (342, 533), (343, 344), (343, 346), (343, 536), (344, 345), (344, 535), (345, 346), (345, 538), (346, 537), (347, 348), (347, 350), (347, 540), (348, 349), (348, 539), (349, 350), (349, 542), (350, 541), (351, 352), (351, 354), (351, 544), (352, 353), (352, 543), (353, 354), (353, 546), (354, 545), (355, 356), (355, 358), (355, 548), (356, 357), (356, 547), (357, 358), (357, 550), (358, 549), (359, 360), (359, 362), (359, 552), (360, 361), (360, 551), (361, 362), (361, 554), (362, 553), (363, 364), (363, 366), (364, 365), (365, 366), (367, 368), (367, 370), (368, 369), (369, 370), (371, 372), (371, 374), (372, 373), (373, 374), (375, 376), (375, 378), (376, 377), (377, 378), (379, 380), (379, 382), (380, 381), (381, 382), (383, 384), (383, 386), (384, 385), (385, 386), (387, 388), (387, 390), (388, 389), (389, 390), (391, 392), (391, 394), (392, 393), (393, 394), (395, 396), (395, 398), (396, 397), (397, 398), (399, 400), (399, 402), (400, 401), (401, 402), (403, 404), (403, 406), (404, 405), (405, 406), (407, 408), (407, 410), (408, 409), (409, 410), (411, 412), (411, 414), (412, 413), (413, 414), (415, 416), (415, 418), (416, 417), (417, 418), (419, 420), (419, 422), (420, 421), (421, 422), (423, 424), (423, 426), (424, 425), (425, 426), (427, 428), (427, 430), (428, 429), (429, 430), (431, 432), (431, 434), (432, 433), (433, 434), (435, 436), (435, 438), (436, 437), (437, 438), (439, 440), (439, 442), (440, 441), (441, 442), (443, 444), (443, 446), (444, 445), (445, 446), (447, 448), (447, 450), (448, 449), (449, 450), (451, 452), (451, 454), (452, 453), (453, 454), (455, 456), (455, 458), (456, 457), (457, 458), (459, 460), (459, 462), (460, 461), (461, 462), (463, 464), (463, 466), (464, 465), (465, 466), (467, 468), (467, 470), (468, 469), (469, 470), (471, 472), (471, 474), (472, 473), (473, 474), (475, 476), (475, 478), (476, 477), (477, 478), (479, 480), (479, 482), (480, 481), (481, 482), (483, 484), (483, 486), (484, 485), (485, 486), (487, 488), (487, 490), (488, 489), (489, 490), (491, 492), (491, 494), (492, 493), (493, 494), (495, 496), (495, 498), (496, 497), (497, 498), (499, 500), (499, 502), (500, 501), (501, 502), (503, 504), (503, 506), (504, 505), (505, 506), (507, 508), (507, 510), (508, 509), (509, 510), (511, 512), (511, 514), (512, 513), (513, 514), (515, 516), (515, 518), (516, 517), (517, 518), (519, 520), (519, 522), (520, 521), (521, 522), (523, 524), (523, 526), (524, 525), (525, 526), (527, 528), (527, 530), (528, 529), (529, 530), (531, 532), (531, 534), (532, 533), (533, 534), (535, 536), (535, 538), (536, 537), (537, 538), (539, 540), (539, 542), (540, 541), (541, 542), (543, 544), (543, 546), (544, 545), (545, 546), (547, 548), (547, 550), (548, 549), (549, 550), (551, 552), (551, 554), (552, 553), (553, 554), (555, 556), (555, 562), (555, 564), (556, 557), (556, 563), (557, 558), (557, 566), (558, 559), (558, 567), (559, 560), (559, 568), (560, 561), (560, 569), (561, 562), (561, 570), (562, 565), (563, 564), (563, 566), (564, 565), (565, 570), (566, 567), (567, 568), (568, 569), (569, 570)])
me_cube_001.attributes.new('sharp_edge', 'BOOLEAN', 'EDGE').data.foreach_set('value', [ (min(e.vertices), max(e.vertices)) in _k for e in me_cube_001.edges])
_uv = me_cube_001.uv_layers.new(name='UVMap')
_uv.uv.foreach_set('vector', [0.3938, 0.8, 0.4937, 0.8, 0.4937, 0.8, 0.3938, 0.8, 0.375, 0.5312, 0.625, 0.5312, 0.625, 0.7188, 0.375, 0.7188, 0.8308, 0.7188, 0.6692, 0.7188, 0.6692, 0.7188, 0.8308, 0.7188, 0.375, 0.03125, 0.625, 0.03125, 0.625, 0.2188, 0.375, 0.2188, 0.375, 0.2812, 0.625, 0.2812, 0.625, 0.4688, 0.375, 0.4688, 0.375, 0.0, 0.625, 0.0, 0.625, 0.03125, 0.375, 0.03125, 0.625, 0.2812, 0.375, 0.2812, 0.375, 0.2188, 0.625, 0.2188, 0.625, 0.5312, 0.375, 0.5312, 0.375, 0.4688, 0.625, 0.4688, 0.625, 0.7812, 0.375, 0.7812, 0.375, 0.7188, 0.625, 0.7188, 0.125, 0.5312, 0.1562, 0.5, 0.3438, 0.5, 0.375, 0.5312, 0.375, 0.7188, 0.3438, 0.75, 0.1562, 0.75, 0.125, 0.7188, 0.8308, 0.7188, 0.8438, 0.7058, 0.875, 0.7188, 0.8438, 0.75, 0.8437, 0.5442, 0.8308, 0.5312, 0.8438, 0.5, 0.875, 0.5312, 0.6692, 0.5312, 0.6562, 0.5442, 0.625, 0.5312, 0.6562, 0.5, 0.6562, 0.7058, 0.6692, 0.7188, 0.6562, 0.75, 0.625, 0.7188, 0.8438, 0.7058, 0.8437, 0.5442, 0.875, 0.5312, 0.875, 0.7188, 0.6692, 0.7188, 0.8308, 0.7188, 0.8438, 0.75, 0.6562, 0.75, 0.6562, 0.5442, 0.6562, 0.7058, 0.625, 0.7188, 0.625, 0.5312, 0.8308, 0.5312, 0.6692, 0.5312, 0.6562, 0.5, 0.8438, 0.5, 0.6692, 0.5312, 0.8308, 0.5312, 0.8308, 0.5312, 0.6692, 0.5312, 0.6692, 0.7188, 0.6562, 0.7058, 0.6562, 0.7058, 0.6692, 0.7188, 0.8308, 0.5312, 0.8437, 0.5442, 0.8437, 0.5442, 0.8308, 0.5312, 0.6562, 0.7058, 0.6562, 0.5442, 0.6562, 0.5442, 0.6562, 0.7058, 0.8437, 0.5442, 0.8438, 0.7058, 0.8438, 0.7058, 0.8437, 0.5442, 0.6562, 0.5442, 0.6692, 0.5312, 0.6692, 0.5312, 0.6562, 0.5442, 0.8438, 0.7058, 0.8308, 0.7188, 0.8308, 0.7188, 0.8438, 0.7058, 0.6692, 0.5312, 0.8308, 0.5312, 0.8308, 0.5312, 0.6692, 0.5312, 0.6692, 0.5312, 0.8308, 0.5312, 0.8308, 0.5312, 0.6692, 0.5312, 0.8308, 0.7188, 0.6692, 0.7188, 0.6692, 0.7188, 0.8308, 0.7188, 0.6692, 0.7188, 0.6562, 0.7058, 0.6562, 0.7058, 0.6692, 0.7188, 0.8308, 0.5312, 0.8437, 0.5442, 0.8437, 0.5442, 0.8308, 0.5312, 0.6562, 0.7058, 0.6562, 0.5442, 0.6562, 0.5442, 0.6562, 0.7058, 0.8437, 0.5442, 0.8438, 0.7058, 0.8438, 0.7058, 0.8437, 0.5442, 0.6562, 0.5442, 0.6692, 0.5312, 0.6692, 0.5312, 0.6562, 0.5442, 0.8438, 0.7058, 0.8308, 0.7188, 0.8308, 0.7188, 0.8438, 0.7058, 0.8354, 0.5476, 0.8354, 0.7024, 0.8354, 0.7024, 0.8354, 0.5476, 0.8308, 0.7188, 0.6692, 0.7188, 0.6692, 0.7188, 0.8308, 0.7188, 0.6692, 0.7188, 0.6562, 0.7058, 0.6562, 0.7058, 0.6692, 0.7188, 0.8308, 0.5312, 0.8437, 0.5442, 0.8437, 0.5442, 0.8308, 0.5312, 0.6562, 0.7058, 0.6562, 0.5442, 0.6562, 0.5442, 0.6562, 0.7058, 0.8437, 0.5442, 0.8438, 0.7058, 0.8438, 0.7058, 0.8437, 0.5442, 0.6562, 0.5442, 0.6692, 0.5312, 0.6692, 0.5312, 0.6562, 0.5442, 0.8438, 0.7058, 0.8308, 0.7188, 0.8308, 0.7188, 0.8438, 0.7058, 0.3875, 0.9563, 0.5, 0.9563, 0.5375, 0.9563, 0.575, 0.9562, 0.6125, 0.9563, 0.625, 0.9688, 0.375, 0.9688, 0.6125, 0.7937, 0.575, 0.7937, 0.5375, 0.7937, 0.5, 0.7937, 0.3875, 0.7937, 0.375, 0.7812, 0.625, 0.7812, 0.3875, 0.7937, 0.3875, 0.875, 0.3875, 0.9563, 0.375, 0.9688, 0.375, 0.7812, 0.6125, 0.9563, 0.6125, 0.875, 0.6125, 0.7937, 0.625, 0.7812, 0.625, 0.9688, 0.5062, 0.95, 0.5062, 0.8812, 0.5062, 0.8812, 0.5062, 0.95, 0.3938, 0.8812, 0.4937, 0.8812, 0.4937, 0.8812, 0.3938, 0.8812, 0.5729, 0.8812, 0.6062, 0.8812, 0.6062, 0.8812, 0.5979, 0.8812, 0.5896, 0.8812, 0.5812, 0.8812, 0.5729, 0.8812, 0.575, 0.875, 0.6125, 0.875, 0.6062, 0.8812, 0.5729, 0.8812, 0.6125, 0.875, 0.6125, 0.9563, 0.6062, 0.95, 0.6062, 0.8812, 0.5375, 0.9563, 0.5, 0.9563, 0.5062, 0.95, 0.5396, 0.95, 0.5, 0.9563, 0.5, 0.875, 0.5062, 0.8812, 0.5062, 0.95, 0.3875, 0.875, 0.5, 0.875, 0.4937, 0.8812, 0.3938, 0.8812, 0.5, 0.875, 0.5, 0.9563, 0.4938, 0.95, 0.4937, 0.8812, 0.5, 0.9563, 0.3875, 0.9563, 0.3938, 0.95, 0.4938, 0.95, 0.3875, 0.9563, 0.3875, 0.875, 0.3938, 0.8812, 0.3938, 0.95, 0.3875, 0.7937, 0.5, 0.7937, 0.4937, 0.8, 0.3938, 0.8, 0.5, 0.7937, 0.5, 0.875, 0.4937, 0.8687, 0.4937, 0.8, 0.5, 0.875, 0.3875, 0.875, 0.3938, 0.8687, 0.4937, 0.8687, 0.3875, 0.875, 0.3875, 0.7937, 0.3938, 0.8, 0.3938, 0.8687, 0.575, 0.7937, 0.6125, 0.7937, 0.6062, 0.8, 0.5729, 0.8, 0.6125, 0.7937, 0.6125, 0.875, 0.6062, 0.8687, 0.6062, 0.8, 0.5375, 0.875, 0.5, 0.875, 0.5062, 0.8687, 0.5396, 0.8688, 0.5, 0.875, 0.5, 0.7937, 0.5062, 0.8, 0.5062, 0.8687, 0.596, 0.8497, 0.5915, 0.8497, 0.5915, 0.8497, 0.596, 0.8497, 0.3938, 0.8812, 0.4937, 0.8812, 0.4938, 0.95, 0.3938, 0.95, 0.3938, 0.8, 0.4937, 0.8, 0.4937, 0.8687, 0.3938, 0.8687, 0.5748, 0.8191, 0.5794, 0.8191, 0.5794, 0.8191, 0.5748, 0.8191, 0.3938, 0.95, 0.3938, 0.8812, 0.3938, 0.8812, 0.3938, 0.95, 0.5729, 0.8, 0.6062, 0.8, 0.6062, 0.8, 0.5979, 0.8, 0.5896, 0.8, 0.5812, 0.8, 0.5729, 0.8, 0.6062, 0.8812, 0.6062, 0.95, 0.6062, 0.95, 0.6062, 0.9328, 0.6062, 0.9156, 0.6062, 0.8984, 0.6062, 0.8812, 0.3938, 0.8687, 0.3938, 0.8, 0.3938, 0.8, 0.3938, 0.8687, 0.4937, 0.8812, 0.4938, 0.95, 0.4938, 0.95, 0.4937, 0.8812, 0.5062, 0.8687, 0.5062, 0.8, 0.5062, 0.8, 0.5062, 0.8687, 0.5396, 0.95, 0.5062, 0.95, 0.5062, 0.95, 0.5396, 0.95, 0.4937, 0.8, 0.4937, 0.8687, 0.4937, 0.8687, 0.4937, 0.8, 0.4938, 0.95, 0.3938, 0.95, 0.3938, 0.95, 0.4938, 0.95, 0.6062, 0.8, 0.6062, 0.8687, 0.6062, 0.8687, 0.6062, 0.8516, 0.6062, 0.8344, 0.6062, 0.8172, 0.6062, 0.8, 0.4937, 0.8687, 0.3938, 0.8687, 0.3938, 0.8687, 0.4937, 0.8687, 0.5396, 0.8688, 0.5062, 0.8687, 0.5062, 0.8687, 0.5396, 0.8687, 0.6062, 0.8687, 0.5729, 0.8687, 0.5729, 0.8687, 0.5812, 0.8687, 0.5896, 0.8687, 0.5979, 0.8687, 0.6062, 0.8687, 0.5729, 0.8687, 0.5396, 0.8688, 0.5396, 0.8687, 0.5729, 0.8687, 0.6062, 0.95, 0.5729, 0.95, 0.5729, 0.95, 0.5812, 0.95, 0.5896, 0.95, 0.5979, 0.95, 0.6062, 0.95, 0.5729, 0.95, 0.5396, 0.95, 0.5396, 0.95, 0.5479, 0.95, 0.5562, 0.95, 0.5646, 0.95, 0.5729, 0.95, 0.5062, 0.8, 0.5396, 0.8, 0.5396, 0.8, 0.5062, 0.8, 0.5396, 0.8, 0.5729, 0.8, 0.5729, 0.8, 0.5396, 0.8, 0.5062, 0.8, 0.5396, 0.8, 0.5396, 0.8687, 0.5062, 0.8687, 0.5396, 0.8, 0.5729, 0.8, 0.5729, 0.8172, 0.5729, 0.8344, 0.5729, 0.8516, 0.5729, 0.8687, 0.5396, 0.8687, 0.5062, 0.8812, 0.5396, 0.8812, 0.5396, 0.8984, 0.5396, 0.9156, 0.5396, 0.9328, 0.5396, 0.95, 0.5062, 0.95, 0.5998, 0.9138, 0.5998, 0.9003, 0.5998, 0.9003, 0.5998, 0.9138, 0.6125, 0.875, 0.575, 0.875, 0.5729, 0.8687, 0.6062, 0.8687, 0.575, 0.875, 0.5375, 0.875, 0.5396, 0.8688, 0.5729, 0.8687, 0.5, 0.7937, 0.5375, 0.7937, 0.5396, 0.8, 0.5062, 0.8, 0.5375, 0.7937, 0.575, 0.7937, 0.5729, 0.8, 0.5396, 0.8, 0.6125, 0.9563, 0.575, 0.9562, 0.5729, 0.95, 0.6062, 0.95, 0.575, 0.9562, 0.5375, 0.9563, 0.5396, 0.95, 0.5729, 0.95, 0.5, 0.875, 0.5375, 0.875, 0.5396, 0.8812, 0.5062, 0.8812, 0.5375, 0.875, 0.575, 0.875, 0.5729, 0.8812, 0.5396, 0.8812, 0.5062, 0.8812, 0.5396, 0.8812, 0.5396, 0.8812, 0.5062, 0.8812, 0.5396, 0.8812, 0.5729, 0.8812, 0.5729, 0.8812, 0.5646, 0.8812, 0.5562, 0.8812, 0.5479, 0.8812, 0.5396, 0.8812, 0.596, 0.8362, 0.596, 0.8497, 0.596, 0.8497, 0.596, 0.8362, 0.5627, 0.9137, 0.5581, 0.9137, 0.5581, 0.9137, 0.5627, 0.9137, 0.5998, 0.9003, 0.6044, 0.9003, 0.6044, 0.9003, 0.5998, 0.9003, 0.5915, 0.8497, 0.5915, 0.8362, 0.5915, 0.8362, 0.5915, 0.8497, 0.5627, 0.9003, 0.5627, 0.9137, 0.5627, 0.9137, 0.5627, 0.9003, 0.5877, 0.8966, 0.5831, 0.8966, 0.5831, 0.8966, 0.5877, 0.8966, 0.5915, 0.8362, 0.596, 0.8362, 0.596, 0.8362, 0.5915, 0.8362, 0.5581, 0.9137, 0.5581, 0.9003, 0.5581, 0.9003, 0.5581, 0.9137, 0.5877, 0.8831, 0.5877, 0.8966, 0.5877, 0.8966, 0.5877, 0.8831, 0.5544, 0.9137, 0.5498, 0.9137, 0.5498, 0.9137, 0.5544, 0.9137, 0.5581, 0.9003, 0.5627, 0.9003, 0.5627, 0.9003, 0.5581, 0.9003, 0.5831, 0.8966, 0.5831, 0.8831, 0.5831, 0.8831, 0.5831, 0.8966, 0.5544, 0.9003, 0.5544, 0.9137, 0.5544, 0.9137, 0.5544, 0.9003, 0.546, 0.9481, 0.5415, 0.9481, 0.5415, 0.9481, 0.546, 0.9481, 0.5831, 0.8831, 0.5877, 0.8831, 0.5877, 0.8831, 0.5831, 0.8831, 0.5498, 0.9137, 0.5498, 0.9003, 0.5498, 0.9003, 0.5498, 0.9137, 0.546, 0.9347, 0.546, 0.9481, 0.546, 0.9481, 0.546, 0.9347, 0.6044, 0.8153, 0.5998, 0.8153, 0.5998, 0.8153, 0.6044, 0.8153, 0.5498, 0.9003, 0.5544, 0.9003, 0.5544, 0.9003, 0.5498, 0.9003, 0.5415, 0.9481, 0.5415, 0.9347, 0.5415, 0.9347, 0.5415, 0.9481, 0.6044, 0.8019, 0.6044, 0.8153, 0.6044, 0.8153, 0.6044, 0.8019, 0.5877, 0.9137, 0.5831, 0.9137, 0.5831, 0.9137, 0.5877, 0.9137, 0.5415, 0.9347, 0.546, 0.9347, 0.546, 0.9347, 0.5415, 0.9347, 0.5998, 0.8153, 0.5998, 0.8019, 0.5998, 0.8019, 0.5998, 0.8153, 0.5877, 0.9003, 0.5877, 0.9137, 0.5877, 0.9137, 0.5877, 0.9003, 0.596, 0.8669, 0.5915, 0.8669, 0.5915, 0.8669, 0.596, 0.8669, 0.5998, 0.8019, 0.6044, 0.8019, 0.6044, 0.8019, 0.5998, 0.8019, 0.5831, 0.9137, 0.5831, 0.9003, 0.5831, 0.9003, 0.5831, 0.9137, 0.596, 0.8534, 0.596, 0.8669, 0.596, 0.8669, 0.596, 0.8534, 0.5877, 0.8497, 0.5831, 0.8497, 0.5831, 0.8497, 0.5877, 0.8497, 0.5831, 0.9003, 0.5877, 0.9003, 0.5877, 0.9003, 0.5831, 0.9003, 0.5915, 0.8669, 0.5915, 0.8534, 0.5915, 0.8534, 0.5915, 0.8669, 0.5877, 0.8362, 0.5877, 0.8497, 0.5877, 0.8497, 0.5877, 0.8362, 0.5794, 0.8966, 0.5748, 0.8966, 0.5748, 0.8966, 0.5794, 0.8966, 0.5915, 0.8534, 0.596, 0.8534, 0.596, 0.8534, 0.5915, 0.8534, 0.5831, 0.8497, 0.5831, 0.8362, 0.5831, 0.8362, 0.5831, 0.8497, 0.5794, 0.8831, 0.5794, 0.8966, 0.5794, 0.8966, 0.5794, 0.8831, 0.5544, 0.9481, 0.5498, 0.9481, 0.5498, 0.9481, 0.5544, 0.9481, 0.5831, 0.8362, 0.5877, 0.8362, 0.5877, 0.8362, 0.5831, 0.8362, 0.5748, 0.8966, 0.5748, 0.8831, 0.5748, 0.8831, 0.5748, 0.8966, 0.5544, 0.9347, 0.5544, 0.9481, 0.5544, 0.9481, 0.5544, 0.9347, 0.5544, 0.8966, 0.5498, 0.8966, 0.5498, 0.8966, 0.5544, 0.8966, 0.5748, 0.8831, 0.5794, 0.8831, 0.5794, 0.8831, 0.5748, 0.8831, 0.5498, 0.9481, 0.5498, 0.9347, 0.5498, 0.9347, 0.5498, 0.9481, 0.5544, 0.8831, 0.5544, 0.8966, 0.5544, 0.8966, 0.5544, 0.8831, 0.5979, 0.9328, 0.6062, 0.9328, 0.6044, 0.9347, 0.5998, 0.9347, 0.6062, 0.9328, 0.6062, 0.95, 0.6044, 0.9481, 0.6044, 0.9347, 0.6062, 0.95, 0.5979, 0.95, 0.5998, 0.9481, 0.6044, 0.9481, 0.5979, 0.95, 0.5979, 0.9328, 0.5998, 0.9347, 0.5998, 0.9481, 0.5979, 0.8516, 0.6062, 0.8516, 0.6044, 0.8534, 0.5998, 0.8534, 0.6062, 0.8516, 0.6062, 0.8687, 0.6044, 0.8669, 0.6044, 0.8534, 0.6062, 0.8687, 0.5979, 0.8687, 0.5998, 0.8669, 0.6044, 0.8669, 0.5979, 0.8687, 0.5979, 0.8516, 0.5998, 0.8534, 0.5998, 0.8669, 0.5646, 0.9328, 0.5729, 0.9328, 0.571, 0.9347, 0.5665, 0.9347, 0.5729, 0.9328, 0.5729, 0.95, 0.571, 0.9481, 0.571, 0.9347, 0.5729, 0.95, 0.5646, 0.95, 0.5665, 0.9481, 0.571, 0.9481, 0.5646, 0.95, 0.5646, 0.9328, 0.5665, 0.9347, 0.5665, 0.9481, 0.5479, 0.9328, 0.5562, 0.9328, 0.5544, 0.9347, 0.5498, 0.9347, 0.5562, 0.9328, 0.5562, 0.95, 0.5544, 0.9481, 0.5544, 0.9347, 0.5562, 0.95, 0.5479, 0.95, 0.5498, 0.9481, 0.5544, 0.9481, 0.5479, 0.95, 0.5479, 0.9328, 0.5498, 0.9347, 0.5498, 0.9481, 0.5479, 0.8984, 0.5562, 0.8984, 0.5544, 0.9003, 0.5498, 0.9003, 0.5562, 0.8984, 0.5562, 0.9156, 0.5544, 0.9137, 0.5544, 0.9003, 0.5562, 0.9156, 0.5479, 0.9156, 0.5498, 0.9137, 0.5544, 0.9137, 0.5479, 0.9156, 0.5479, 0.8984, 0.5498, 0.9003, 0.5498, 0.9137, 0.5646, 0.8984, 0.5729, 0.8984, 0.571, 0.9003, 0.5665, 0.9003, 0.5729, 0.8984, 0.5729, 0.9156, 0.571, 0.9137, 0.571, 0.9003, 0.5729, 0.9156, 0.5646, 0.9156, 0.5665, 0.9137, 0.571, 0.9137, 0.5646, 0.9156, 0.5646, 0.8984, 0.5665, 0.9003, 0.5665, 0.9137, 0.5812, 0.8516, 0.5896, 0.8516, 0.5877, 0.8534, 0.5831, 0.8534, 0.5896, 0.8516, 0.5896, 0.8687, 0.5877, 0.8669, 0.5877, 0.8534, 0.5896, 0.8687, 0.5812, 0.8687, 0.5831, 0.8669, 0.5877, 0.8669, 0.5812, 0.8687, 0.5812, 0.8516, 0.5831, 0.8534, 0.5831, 0.8669, 0.5812, 0.8172, 0.5896, 0.8172, 0.5877, 0.8191, 0.5831, 0.8191, 0.5896, 0.8172, 0.5896, 0.8344, 0.5877, 0.8325, 0.5877, 0.8191, 0.5896, 0.8344, 0.5812, 0.8344, 0.5831, 0.8325, 0.5877, 0.8325, 0.5812, 0.8344, 0.5812, 0.8172, 0.5831, 0.8191, 0.5831, 0.8325, 0.5979, 0.8172, 0.6062, 0.8172, 0.6044, 0.8191, 0.5998, 0.8191, 0.6062, 0.8172, 0.6062, 0.8344, 0.6044, 0.8325, 0.6044, 0.8191, 0.6062, 0.8344, 0.5979, 0.8344, 0.5998, 0.8325, 0.6044, 0.8325, 0.5979, 0.8344, 0.5979, 0.8172, 0.5998, 0.8191, 0.5998, 0.8325, 0.5812, 0.9328, 0.5896, 0.9328, 0.5877, 0.9347, 0.5831, 0.9347, 0.5896, 0.9328, 0.5896, 0.95, 0.5877, 0.9481, 0.5877, 0.9347, 0.5896, 0.95, 0.5812, 0.95, 0.5831, 0.9481, 0.5877, 0.9481, 0.5812, 0.95, 0.5812, 0.9328, 0.5831, 0.9347, 0.5831, 0.9481, 0.5812, 0.8984, 0.5896, 0.8984, 0.5877, 0.9003, 0.5831, 0.9003, 0.5896, 0.8984, 0.5896, 0.9156, 0.5877, 0.9137, 0.5877, 0.9003, 0.5896, 0.9156, 0.5812, 0.9156, 0.5831, 0.9137, 0.5877, 0.9137, 0.5812, 0.9156, 0.5812, 0.8984, 0.5831, 0.9003, 0.5831, 0.9137, 0.5979, 0.8984, 0.6062, 0.8984, 0.6044, 0.9003, 0.5998, 0.9003, 0.6062, 0.8984, 0.6062, 0.9156, 0.6044, 0.9137, 0.6044, 0.9003, 0.6062, 0.9156, 0.5979, 0.9156, 0.5998, 0.9138, 0.6044, 0.9137, 0.5979, 0.9156, 0.5979, 0.8984, 0.5998, 0.9003, 0.5998, 0.9138, 0.5896, 0.8984, 0.5979, 0.8984, 0.596, 0.9003, 0.5915, 0.9003, 0.5979, 0.8984, 0.5979, 0.9156, 0.596, 0.9137, 0.596, 0.9003, 0.5979, 0.9156, 0.5896, 0.9156, 0.5915, 0.9137, 0.596, 0.9137, 0.5896, 0.9156, 0.5896, 0.8984, 0.5915, 0.9003, 0.5915, 0.9137, 0.5896, 0.8812, 0.5979, 0.8812, 0.596, 0.8831, 0.5915, 0.8831, 0.5979, 0.8812, 0.5979, 0.8984, 0.596, 0.8966, 0.596, 0.8831, 0.5979, 0.8984, 0.5896, 0.8984, 0.5915, 0.8966, 0.596, 0.8966, 0.5896, 0.8984, 0.5896, 0.8812, 0.5915, 0.8831, 0.5915, 0.8966, 0.5979, 0.8812, 0.6062, 0.8812, 0.6044, 0.8831, 0.5998, 0.8831, 0.6062, 0.8812, 0.6062, 0.8984, 0.6044, 0.8966, 0.6044, 0.8831, 0.6062, 0.8984, 0.5979, 0.8984, 0.5998, 0.8966, 0.6044, 0.8966, 0.5979, 0.8984, 0.5979, 0.8812, 0.5998, 0.8831, 0.5998, 0.8966, 0.5729, 0.8984, 0.5812, 0.8984, 0.5794, 0.9003, 0.5748, 0.9003, 0.5812, 0.8984, 0.5812, 0.9156, 0.5794, 0.9137, 0.5794, 0.9003, 0.5812, 0.9156, 0.5729, 0.9156, 0.5748, 0.9137, 0.5794, 0.9137, 0.5729, 0.9156, 0.5729, 0.8984, 0.5748, 0.9003, 0.5748, 0.9137, 0.5729, 0.8812, 0.5812, 0.8812, 0.5794, 0.8831, 0.5748, 0.8831, 0.5812, 0.8812, 0.5812, 0.8984, 0.5794, 0.8966, 0.5794, 0.8831, 0.5812, 0.8984, 0.5729, 0.8984, 0.5748, 0.8966, 0.5794, 0.8966, 0.5729, 0.8984, 0.5729, 0.8812, 0.5748, 0.8831, 0.5748, 0.8966, 0.5812, 0.8812, 0.5896, 0.8812, 0.5877, 0.8831, 0.5831, 0.8831, 0.5896, 0.8812, 0.5896, 0.8984, 0.5877, 0.8966, 0.5877, 0.8831, 0.5896, 0.8984, 0.5812, 0.8984, 0.5831, 0.8966, 0.5877, 0.8966, 0.5812, 0.8984, 0.5812, 0.8812, 0.5831, 0.8831, 0.5831, 0.8966, 0.5729, 0.9328, 0.5812, 0.9328, 0.5794, 0.9347, 0.5748, 0.9347, 0.5812, 0.9328, 0.5812, 0.95, 0.5794, 0.9481, 0.5794, 0.9347, 0.5812, 0.95, 0.5729, 0.95, 0.5748, 0.9481, 0.5794, 0.9481, 0.5729, 0.95, 0.5729, 0.9328, 0.5748, 0.9347, 0.5748, 0.9481, 0.5729, 0.9156, 0.5812, 0.9156, 0.5794, 0.9175, 0.5748, 0.9175, 0.5812, 0.9156, 0.5812, 0.9328, 0.5794, 0.9309, 0.5794, 0.9175, 0.5812, 0.9328, 0.5729, 0.9328, 0.5748, 0.9309, 0.5794, 0.9309, 0.5729, 0.9328, 0.5729, 0.9156, 0.5748, 0.9175, 0.5748, 0.9309, 0.5812, 0.9156, 0.5896, 0.9156, 0.5877, 0.9175, 0.5831, 0.9175, 0.5896, 0.9156, 0.5896, 0.9328, 0.5877, 0.9309, 0.5877, 0.9175, 0.5896, 0.9328, 0.5812, 0.9328, 0.5831, 0.9309, 0.5877, 0.9309, 0.5812, 0.9328, 0.5812, 0.9156, 0.5831, 0.9175, 0.5831, 0.9309, 0.5896, 0.8172, 0.5979, 0.8172, 0.596, 0.8191, 0.5915, 0.8191, 0.5979, 0.8172, 0.5979, 0.8344, 0.596, 0.8325, 0.596, 0.8191, 0.5979, 0.8344, 0.5896, 0.8344, 0.5915, 0.8325, 0.596, 0.8325, 0.5896, 0.8344, 0.5896, 0.8172, 0.5915, 0.8191, 0.5915, 0.8325, 0.5896, 0.8, 0.5979, 0.8, 0.596, 0.8019, 0.5915, 0.8019, 0.5979, 0.8, 0.5979, 0.8172, 0.596, 0.8153, 0.596, 0.8019, 0.5979, 0.8172, 0.5896, 0.8172, 0.5915, 0.8153, 0.596, 0.8153, 0.5896, 0.8172, 0.5896, 0.8, 0.5915, 0.8019, 0.5915, 0.8153, 0.5979, 0.8, 0.6062, 0.8, 0.6044, 0.8019, 0.5998, 0.8019, 0.6062, 0.8, 0.6062, 0.8172, 0.6044, 0.8153, 0.6044, 0.8019, 0.6062, 0.8172, 0.5979, 0.8172, 0.5998, 0.8153, 0.6044, 0.8153, 0.5979, 0.8172, 0.5979, 0.8, 0.5998, 0.8019, 0.5998, 0.8153, 0.5729, 0.8172, 0.5812, 0.8172, 0.5794, 0.8191, 0.5748, 0.8191, 0.5812, 0.8172, 0.5812, 0.8344, 0.5794, 0.8325, 0.5794, 0.8191, 0.5812, 0.8344, 0.5729, 0.8344, 0.5748, 0.8325, 0.5794, 0.8325, 0.5729, 0.8344, 0.5729, 0.8172, 0.5748, 0.8191, 0.5748, 0.8325, 0.5729, 0.8, 0.5812, 0.8, 0.5794, 0.8019, 0.5748, 0.8019, 0.5812, 0.8, 0.5812, 0.8172, 0.5794, 0.8153, 0.5794, 0.8019, 0.5812, 0.8172, 0.5729, 0.8172, 0.5748, 0.8153, 0.5794, 0.8153, 0.5729, 0.8172, 0.5729, 0.8, 0.5748, 0.8019, 0.5748, 0.8153, 0.5812, 0.8, 0.5896, 0.8, 0.5877, 0.8019, 0.5831, 0.8019, 0.5896, 0.8, 0.5896, 0.8172, 0.5877, 0.8153, 0.5877, 0.8019, 0.5896, 0.8172, 0.5812, 0.8172, 0.5831, 0.8153, 0.5877, 0.8153, 0.5812, 0.8172, 0.5812, 0.8, 0.5831, 0.8019, 0.5831, 0.8153, 0.5729, 0.8516, 0.5812, 0.8516, 0.5794, 0.8534, 0.5748, 0.8534, 0.5812, 0.8516, 0.5812, 0.8687, 0.5794, 0.8669, 0.5794, 0.8534, 0.5812, 0.8687, 0.5729, 0.8687, 0.5748, 0.8669, 0.5794, 0.8669, 0.5729, 0.8687, 0.5729, 0.8516, 0.5748, 0.8534, 0.5748, 0.8669, 0.5729, 0.8344, 0.5812, 0.8344, 0.5794, 0.8362, 0.5748, 0.8362, 0.5812, 0.8344, 0.5812, 0.8516, 0.5794, 0.8497, 0.5794, 0.8362, 0.5812, 0.8516, 0.5729, 0.8516, 0.5748, 0.8497, 0.5794, 0.8497, 0.5729, 0.8516, 0.5729, 0.8344, 0.5748, 0.8362, 0.5748, 0.8497, 0.5812, 0.8344, 0.5896, 0.8344, 0.5877, 0.8362, 0.5831, 0.8362, 0.5896, 0.8344, 0.5896, 0.8516, 0.5877, 0.8497, 0.5877, 0.8362, 0.5896, 0.8516, 0.5812, 0.8516, 0.5831, 0.8497, 0.5877, 0.8497, 0.5812, 0.8516, 0.5812, 0.8344, 0.5831, 0.8362, 0.5831, 0.8497, 0.5562, 0.8984, 0.5646, 0.8984, 0.5627, 0.9003, 0.5581, 0.9003, 0.5646, 0.8984, 0.5646, 0.9156, 0.5627, 0.9137, 0.5627, 0.9003, 0.5646, 0.9156, 0.5562, 0.9156, 0.5581, 0.9137, 0.5627, 0.9137, 0.5562, 0.9156, 0.5562, 0.8984, 0.5581, 0.9003, 0.5581, 0.9137, 0.5562, 0.8812, 0.5646, 0.8812, 0.5627, 0.8831, 0.5581, 0.8831, 0.5646, 0.8812, 0.5646, 0.8984, 0.5627, 0.8966, 0.5627, 0.8831, 0.5646, 0.8984, 0.5562, 0.8984, 0.5581, 0.8966, 0.5627, 0.8966, 0.5562, 0.8984, 0.5562, 0.8812, 0.5581, 0.8831, 0.5581, 0.8966, 0.5646, 0.8812, 0.5729, 0.8812, 0.571, 0.8831, 0.5665, 0.8831, 0.5729, 0.8812, 0.5729, 0.8984, 0.571, 0.8966, 0.571, 0.8831, 0.5729, 0.8984, 0.5646, 0.8984, 0.5665, 0.8966, 0.571, 0.8966, 0.5646, 0.8984, 0.5646, 0.8812, 0.5665, 0.8831, 0.5665, 0.8966, 0.5396, 0.8984, 0.5479, 0.8984, 0.546, 0.9003, 0.5415, 0.9003, 0.5479, 0.8984, 0.5479, 0.9156, 0.546, 0.9137, 0.546, 0.9003, 0.5479, 0.9156, 0.5396, 0.9156, 0.5415, 0.9137, 0.546, 0.9137, 0.5396, 0.9156, 0.5396, 0.8984, 0.5415, 0.9003, 0.5415, 0.9137, 0.5396, 0.8812, 0.5479, 0.8812, 0.546, 0.8831, 0.5415, 0.8831, 0.5479, 0.8812, 0.5479, 0.8984, 0.546, 0.8966, 0.546, 0.8831, 0.5479, 0.8984, 0.5396, 0.8984, 0.5415, 0.8966, 0.546, 0.8966, 0.5396, 0.8984, 0.5396, 0.8812, 0.5415, 0.8831, 0.5415, 0.8966, 0.5479, 0.8812, 0.5562, 0.8812, 0.5544, 0.8831, 0.5498, 0.8831, 0.5562, 0.8812, 0.5562, 0.8984, 0.5544, 0.8966, 0.5544, 0.8831, 0.5562, 0.8984, 0.5479, 0.8984, 0.5498, 0.8966, 0.5544, 0.8966, 0.5479, 0.8984, 0.5479, 0.8812, 0.5498, 0.8831, 0.5498, 0.8966, 0.5396, 0.9328, 0.5479, 0.9328, 0.546, 0.9347, 0.5415, 0.9347, 0.5479, 0.9328, 0.5479, 0.95, 0.546, 0.9481, 0.546, 0.9347, 0.5479, 0.95, 0.5396, 0.95, 0.5415, 0.9481, 0.546, 0.9481, 0.5396, 0.95, 0.5396, 0.9328, 0.5415, 0.9347, 0.5415, 0.9481, 0.5396, 0.9156, 0.5479, 0.9156, 0.546, 0.9175, 0.5415, 0.9175, 0.5479, 0.9156, 0.5479, 0.9328, 0.546, 0.9309, 0.546, 0.9175, 0.5479, 0.9328, 0.5396, 0.9328, 0.5415, 0.9309, 0.546, 0.9309, 0.5396, 0.9328, 0.5396, 0.9156, 0.5415, 0.9175, 0.5415, 0.9309, 0.5479, 0.9156, 0.5562, 0.9156, 0.5544, 0.9175, 0.5498, 0.9175, 0.5562, 0.9156, 0.5562, 0.9328, 0.5544, 0.9309, 0.5544, 0.9175, 0.5562, 0.9328, 0.5479, 0.9328, 0.5498, 0.9309, 0.5544, 0.9309, 0.5479, 0.9328, 0.5479, 0.9156, 0.5498, 0.9175, 0.5498, 0.9309, 0.5562, 0.9328, 0.5646, 0.9328, 0.5627, 0.9347, 0.5581, 0.9347, 0.5646, 0.9328, 0.5646, 0.95, 0.5627, 0.9481, 0.5627, 0.9347, 0.5646, 0.95, 0.5562, 0.95, 0.5581, 0.9481, 0.5627, 0.9481, 0.5562, 0.95, 0.5562, 0.9328, 0.5581, 0.9347, 0.5581, 0.9481, 0.5562, 0.9156, 0.5646, 0.9156, 0.5627, 0.9175, 0.5581, 0.9175, 0.5646, 0.9156, 0.5646, 0.9328, 0.5627, 0.9309, 0.5627, 0.9175, 0.5646, 0.9328, 0.5562, 0.9328, 0.5581, 0.9309, 0.5627, 0.9309, 0.5562, 0.9328, 0.5562, 0.9156, 0.5581, 0.9175, 0.5581, 0.9309, 0.5646, 0.9156, 0.5729, 0.9156, 0.571, 0.9175, 0.5665, 0.9175, 0.5729, 0.9156, 0.5729, 0.9328, 0.571, 0.9309, 0.571, 0.9175, 0.5729, 0.9328, 0.5646, 0.9328, 0.5665, 0.9309, 0.571, 0.9309, 0.5646, 0.9328, 0.5646, 0.9156, 0.5665, 0.9175, 0.5665, 0.9309, 0.5896, 0.8516, 0.5979, 0.8516, 0.596, 0.8534, 0.5915, 0.8534, 0.5979, 0.8516, 0.5979, 0.8687, 0.596, 0.8669, 0.596, 0.8534, 0.5979, 0.8687, 0.5896, 0.8687, 0.5915, 0.8669, 0.596, 0.8669, 0.5896, 0.8687, 0.5896, 0.8516, 0.5915, 0.8534, 0.5915, 0.8669, 0.5896, 0.8344, 0.5979, 0.8344, 0.596, 0.8362, 0.5915, 0.8362, 0.5979, 0.8344, 0.5979, 0.8516, 0.596, 0.8497, 0.596, 0.8362, 0.5979, 0.8516, 0.5896, 0.8516, 0.5915, 0.8497, 0.596, 0.8497, 0.5896, 0.8516, 0.5896, 0.8344, 0.5915, 0.8362, 0.5915, 0.8497, 0.5979, 0.8344, 0.6062, 0.8344, 0.6044, 0.8362, 0.5998, 0.8362, 0.6062, 0.8344, 0.6062, 0.8516, 0.6044, 0.8497, 0.6044, 0.8362, 0.6062, 0.8516, 0.5979, 0.8516, 0.5998, 0.8497, 0.6044, 0.8497, 0.5979, 0.8516, 0.5979, 0.8344, 0.5998, 0.8362, 0.5998, 0.8497, 0.5896, 0.9328, 0.5979, 0.9328, 0.596, 0.9347, 0.5915, 0.9347, 0.5979, 0.9328, 0.5979, 0.95, 0.596, 0.9481, 0.596, 0.9347, 0.5979, 0.95, 0.5896, 0.95, 0.5915, 0.9481, 0.596, 0.9481, 0.5896, 0.95, 0.5896, 0.9328, 0.5915, 0.9347, 0.5915, 0.9481, 0.5896, 0.9156, 0.5979, 0.9156, 0.596, 0.9175, 0.5915, 0.9175, 0.5979, 0.9156, 0.5979, 0.9328, 0.596, 0.9309, 0.596, 0.9175, 0.5979, 0.9328, 0.5896, 0.9328, 0.5915, 0.9309, 0.596, 0.9309, 0.5896, 0.9328, 0.5896, 0.9156, 0.5915, 0.9175, 0.5915, 0.9309, 0.5979, 0.9156, 0.6062, 0.9156, 0.6044, 0.9175, 0.5998, 0.9175, 0.6062, 0.9156, 0.6062, 0.9328, 0.6044, 0.9309, 0.6044, 0.9175, 0.6062, 0.9328, 0.5979, 0.9328, 0.5998, 0.9309, 0.6044, 0.9309, 0.5979, 0.9328, 0.5979, 0.9156, 0.5998, 0.9175, 0.5998, 0.9309, 0.5998, 0.9347, 0.6044, 0.9347, 0.6044, 0.9481, 0.5998, 0.9481, 0.5998, 0.8534, 0.6044, 0.8534, 0.6044, 0.8669, 0.5998, 0.8669, 0.5665, 0.9347, 0.571, 0.9347, 0.571, 0.9481, 0.5665, 0.9481, 0.5498, 0.9347, 0.5544, 0.9347, 0.5544, 0.9481, 0.5498, 0.9481, 0.5498, 0.9003, 0.5544, 0.9003, 0.5544, 0.9137, 0.5498, 0.9137, 0.5665, 0.9003, 0.571, 0.9003, 0.571, 0.9137, 0.5665, 0.9137, 0.5831, 0.8534, 0.5877, 0.8534, 0.5877, 0.8669, 0.5831, 0.8669, 0.5831, 0.8191, 0.5877, 0.8191, 0.5877, 0.8325, 0.5831, 0.8325, 0.5998, 0.8191, 0.6044, 0.8191, 0.6044, 0.8325, 0.5998, 0.8325, 0.5831, 0.9347, 0.5877, 0.9347, 0.5877, 0.9481, 0.5831, 0.9481, 0.5831, 0.9003, 0.5877, 0.9003, 0.5877, 0.9137, 0.5831, 0.9137, 0.5998, 0.9003, 0.6044, 0.9003, 0.6044, 0.9137, 0.5998, 0.9138, 0.5915, 0.9003, 0.596, 0.9003, 0.596, 0.9137, 0.5915, 0.9137, 0.5915, 0.8831, 0.596, 0.8831, 0.596, 0.8966, 0.5915, 0.8966, 0.5998, 0.8831, 0.6044, 0.8831, 0.6044, 0.8966, 0.5998, 0.8966, 0.5748, 0.9003, 0.5794, 0.9003, 0.5794, 0.9137, 0.5748, 0.9137, 0.5748, 0.8831, 0.5794, 0.8831, 0.5794, 0.8966, 0.5748, 0.8966, 0.5831, 0.8831, 0.5877, 0.8831, 0.5877, 0.8966, 0.5831, 0.8966, 0.5748, 0.9347, 0.5794, 0.9347, 0.5794, 0.9481, 0.5748, 0.9481, 0.5748, 0.9175, 0.5794, 0.9175, 0.5794, 0.9309, 0.5748, 0.9309, 0.5831, 0.9175, 0.5877, 0.9175, 0.5877, 0.9309, 0.5831, 0.9309, 0.5915, 0.8191, 0.596, 0.8191, 0.596, 0.8325, 0.5915, 0.8325, 0.5915, 0.8019, 0.596, 0.8019, 0.596, 0.8153, 0.5915, 0.8153, 0.5998, 0.8019, 0.6044, 0.8019, 0.6044, 0.8153, 0.5998, 0.8153, 0.5748, 0.8191, 0.5794, 0.8191, 0.5794, 0.8325, 0.5748, 0.8325, 0.5748, 0.8019, 0.5794, 0.8019, 0.5794, 0.8153, 0.5748, 0.8153, 0.5831, 0.8019, 0.5877, 0.8019, 0.5877, 0.8153, 0.5831, 0.8153, 0.5748, 0.8534, 0.5794, 0.8534, 0.5794, 0.8669, 0.5748, 0.8669, 0.5748, 0.8362, 0.5794, 0.8362, 0.5794, 0.8497, 0.5748, 0.8497, 0.5831, 0.8362, 0.5877, 0.8362, 0.5877, 0.8497, 0.5831, 0.8497, 0.5581, 0.9003, 0.5627, 0.9003, 0.5627, 0.9137, 0.5581, 0.9137, 0.5581, 0.8831, 0.5627, 0.8831, 0.5627, 0.8966, 0.5581, 0.8966, 0.5665, 0.8831, 0.571, 0.8831, 0.571, 0.8966, 0.5665, 0.8966, 0.5415, 0.9003, 0.546, 0.9003, 0.546, 0.9137, 0.5415, 0.9137, 0.5415, 0.8831, 0.546, 0.8831, 0.546, 0.8966, 0.5415, 0.8966, 0.5498, 0.8831, 0.5544, 0.8831, 0.5544, 0.8966, 0.5498, 0.8966, 0.5415, 0.9347, 0.546, 0.9347, 0.546, 0.9481, 0.5415, 0.9481, 0.5415, 0.9175, 0.546, 0.9175, 0.546, 0.9309, 0.5415, 0.9309, 0.5498, 0.9175, 0.5544, 0.9175, 0.5544, 0.9309, 0.5498, 0.9309, 0.5581, 0.9347, 0.5627, 0.9347, 0.5627, 0.9481, 0.5581, 0.9481, 0.5581, 0.9175, 0.5627, 0.9175, 0.5627, 0.9309, 0.5581, 0.9309, 0.5665, 0.9175, 0.571, 0.9175, 0.571, 0.9309, 0.5665, 0.9309, 0.5915, 0.8534, 0.596, 0.8534, 0.596, 0.8669, 0.5915, 0.8669, 0.5915, 0.8362, 0.596, 0.8362, 0.596, 0.8497, 0.5915, 0.8497, 0.5998, 0.8362, 0.6044, 0.8362, 0.6044, 0.8497, 0.5998, 0.8497, 0.5915, 0.9347, 0.596, 0.9347, 0.596, 0.9481, 0.5915, 0.9481, 0.5915, 0.9175, 0.596, 0.9175, 0.596, 0.9309, 0.5915, 0.9309, 0.5998, 0.9175, 0.6044, 0.9175, 0.6044, 0.9309, 0.5998, 0.9309, 0.6044, 0.9003, 0.6044, 0.9137, 0.6044, 0.9137, 0.6044, 0.9003, 0.5748, 0.8325, 0.5748, 0.8191, 0.5748, 0.8191, 0.5748, 0.8325, 0.5415, 0.9175, 0.546, 0.9175, 0.546, 0.9175, 0.5415, 0.9175, 0.6044, 0.9137, 0.5998, 0.9138, 0.5998, 0.9138, 0.6044, 0.9137, 0.5794, 0.8191, 0.5794, 0.8325, 0.5794, 0.8325, 0.5794, 0.8191, 0.5415, 0.9309, 0.5415, 0.9175, 0.5415, 0.9175, 0.5415, 0.9309, 0.5665, 0.9003, 0.571, 0.9003, 0.571, 0.9003, 0.5665, 0.9003, 0.5794, 0.8325, 0.5748, 0.8325, 0.5748, 0.8325, 0.5794, 0.8325, 0.546, 0.9175, 0.546, 0.9309, 0.546, 0.9309, 0.546, 0.9175, 0.5665, 0.9137, 0.5665, 0.9003, 0.5665, 0.9003, 0.5665, 0.9137, 0.5748, 0.9347, 0.5794, 0.9347, 0.5794, 0.9347, 0.5748, 0.9347, 0.546, 0.9309, 0.5415, 0.9309, 0.5415, 0.9309, 0.546, 0.9309, 0.571, 0.9003, 0.571, 0.9137, 0.571, 0.9137, 0.571, 0.9003, 0.5748, 0.9481, 0.5748, 0.9347, 0.5748, 0.9347, 0.5748, 0.9481, 0.5581, 0.8831, 0.5627, 0.8831, 0.5627, 0.8831, 0.5581, 0.8831, 0.571, 0.9137, 0.5665, 0.9137, 0.5665, 0.9137, 0.571, 0.9137, 0.5794, 0.9347, 0.5794, 0.9481, 0.5794, 0.9481, 0.5794, 0.9347, 0.5581, 0.8966, 0.5581, 0.8831, 0.5581, 0.8831, 0.5581, 0.8966, 0.5998, 0.8362, 0.6044, 0.8362, 0.6044, 0.8362, 0.5998, 0.8362, 0.5794, 0.9481, 0.5748, 0.9481, 0.5748, 0.9481, 0.5794, 0.9481, 0.5627, 0.8831, 0.5627, 0.8966, 0.5627, 0.8966, 0.5627, 0.8831, 0.5998, 0.8497, 0.5998, 0.8362, 0.5998, 0.8362, 0.5998, 0.8497, 0.5915, 0.9003, 0.596, 0.9003, 0.596, 0.9003, 0.5915, 0.9003, 0.5627, 0.8966, 0.5581, 0.8966, 0.5581, 0.8966, 0.5627, 0.8966, 0.6044, 0.8362, 0.6044, 0.8497, 0.6044, 0.8497, 0.6044, 0.8362, 0.5915, 0.9137, 0.5915, 0.9003, 0.5915, 0.9003, 0.5915, 0.9137, 0.5748, 0.8019, 0.5794, 0.8019, 0.5794, 0.8019, 0.5748, 0.8019, 0.6044, 0.8497, 0.5998, 0.8497, 0.5998, 0.8497, 0.6044, 0.8497, 0.596, 0.9003, 0.596, 0.9137, 0.596, 0.9137, 0.596, 0.9003, 0.5748, 0.8153, 0.5748, 0.8019, 0.5748, 0.8019, 0.5748, 0.8153, 0.5498, 0.9175, 0.5544, 0.9175, 0.5544, 0.9175, 0.5498, 0.9175, 0.596, 0.9137, 0.5915, 0.9137, 0.5915, 0.9137, 0.596, 0.9137, 0.5794, 0.8019, 0.5794, 0.8153, 0.5794, 0.8153, 0.5794, 0.8019, 0.5498, 0.9309, 0.5498, 0.9175, 0.5498, 0.9175, 0.5498, 0.9309, 0.5831, 0.8534, 0.5877, 0.8534, 0.5877, 0.8534, 0.5831, 0.8534, 0.5794, 0.8153, 0.5748, 0.8153, 0.5748, 0.8153, 0.5794, 0.8153, 0.5544, 0.9175, 0.5544, 0.9309, 0.5544, 0.9309, 0.5544, 0.9175, 0.5831, 0.8669, 0.5831, 0.8534, 0.5831, 0.8534, 0.5831, 0.8669, 0.5748, 0.9175, 0.5794, 0.9175, 0.5794, 0.9175, 0.5748, 0.9175, 0.5544, 0.9309, 0.5498, 0.9309, 0.5498, 0.9309, 0.5544, 0.9309, 0.5877, 0.8534, 0.5877, 0.8669, 0.5877, 0.8669, 0.5877, 0.8534, 0.5748, 0.9309, 0.5748, 0.9175, 0.5748, 0.9175, 0.5748, 0.9309, 0.5665, 0.8831, 0.571, 0.8831, 0.571, 0.8831, 0.5665, 0.8831, 0.5877, 0.8669, 0.5831, 0.8669, 0.5831, 0.8669, 0.5877, 0.8669, 0.5794, 0.9175, 0.5794, 0.9309, 0.5794, 0.9309, 0.5794, 0.9175, 0.5665, 0.8966, 0.5665, 0.8831, 0.5665, 0.8831, 0.5665, 0.8966, 0.5998, 0.9347, 0.6044, 0.9347, 0.6044, 0.9347, 0.5998, 0.9347, 0.5915, 0.9347, 0.596, 0.9347, 0.596, 0.9347, 0.5915, 0.9347, 0.5794, 0.9309, 0.5748, 0.9309, 0.5748, 0.9309, 0.5794, 0.9309, 0.571, 0.8831, 0.571, 0.8966, 0.571, 0.8966, 0.571, 0.8831, 0.5998, 0.9481, 0.5998, 0.9347, 0.5998, 0.9347, 0.5998, 0.9481, 0.5915, 0.9481, 0.5915, 0.9347, 0.5915, 0.9347, 0.5915, 0.9481, 0.5915, 0.8831, 0.596, 0.8831, 0.596, 0.8831, 0.5915, 0.8831, 0.571, 0.8966, 0.5665, 0.8966, 0.5665, 0.8966, 0.571, 0.8966, 0.6044, 0.9347, 0.6044, 0.9481, 0.6044, 0.9481, 0.6044, 0.9347, 0.596, 0.9347, 0.596, 0.9481, 0.596, 0.9481, 0.596, 0.9347, 0.5915, 0.8966, 0.5915, 0.8831, 0.5915, 0.8831, 0.5915, 0.8966, 0.5831, 0.8019, 0.5877, 0.8019, 0.5877, 0.8019, 0.5831, 0.8019, 0.6044, 0.9481, 0.5998, 0.9481, 0.5998, 0.9481, 0.6044, 0.9481, 0.596, 0.9481, 0.5915, 0.9481, 0.5915, 0.9481, 0.596, 0.9481, 0.596, 0.8831, 0.596, 0.8966, 0.596, 0.8966, 0.596, 0.8831, 0.5831, 0.8153, 0.5831, 0.8019, 0.5831, 0.8019, 0.5831, 0.8153, 0.5581, 0.9347, 0.5627, 0.9347, 0.5627, 0.9347, 0.5581, 0.9347, 0.596, 0.8966, 0.5915, 0.8966, 0.5915, 0.8966, 0.596, 0.8966, 0.5877, 0.8019, 0.5877, 0.8153, 0.5877, 0.8153, 0.5877, 0.8019, 0.5581, 0.9481, 0.5581, 0.9347, 0.5581, 0.9347, 0.5581, 0.9481, 0.5831, 0.8191, 0.5877, 0.8191, 0.5877, 0.8191, 0.5831, 0.8191, 0.5877, 0.8153, 0.5831, 0.8153, 0.5831, 0.8153, 0.5877, 0.8153, 0.5627, 0.9347, 0.5627, 0.9481, 0.5627, 0.9481, 0.5627, 0.9347, 0.5831, 0.8325, 0.5831, 0.8191, 0.5831, 0.8191, 0.5831, 0.8325, 0.5831, 0.9175, 0.5877, 0.9175, 0.5877, 0.9175, 0.5831, 0.9175, 0.5627, 0.9481, 0.5581, 0.9481, 0.5581, 0.9481, 0.5627, 0.9481, 0.5877, 0.8191, 0.5877, 0.8325, 0.5877, 0.8325, 0.5877, 0.8191, 0.5831, 0.9309, 0.5831, 0.9175, 0.5831, 0.9175, 0.5831, 0.9309, 0.5415, 0.9003, 0.546, 0.9003, 0.546, 0.9003, 0.5415, 0.9003, 0.5877, 0.8325, 0.5831, 0.8325, 0.5831, 0.8325, 0.5877, 0.8325, 0.5877, 0.9175, 0.5877, 0.9309, 0.5877, 0.9309, 0.5877, 0.9175, 0.5415, 0.9137, 0.5415, 0.9003, 0.5415, 0.9003, 0.5415, 0.9137, 0.5998, 0.8534, 0.6044, 0.8534, 0.6044, 0.8534, 0.5998, 0.8534, 0.5915, 0.9175, 0.596, 0.9175, 0.596, 0.9175, 0.5915, 0.9175, 0.5877, 0.9309, 0.5831, 0.9309, 0.5831, 0.9309, 0.5877, 0.9309, 0.546, 0.9003, 0.546, 0.9137, 0.546, 0.9137, 0.546, 0.9003, 0.5998, 0.8669, 0.5998, 0.8534, 0.5998, 0.8534, 0.5998, 0.8669, 0.5915, 0.9309, 0.5915, 0.9175, 0.5915, 0.9175, 0.5915, 0.9309, 0.5998, 0.8831, 0.6044, 0.8831, 0.6044, 0.8831, 0.5998, 0.8831, 0.546, 0.9137, 0.5415, 0.9137, 0.5415, 0.9137, 0.546, 0.9137, 0.6044, 0.8534, 0.6044, 0.8669, 0.6044, 0.8669, 0.6044, 0.8534, 0.596, 0.9175, 0.596, 0.9309, 0.596, 0.9309, 0.596, 0.9175, 0.5998, 0.8966, 0.5998, 0.8831, 0.5998, 0.8831, 0.5998, 0.8966, 0.5748, 0.8534, 0.5794, 0.8534, 0.5794, 0.8534, 0.5748, 0.8534, 0.6044, 0.8669, 0.5998, 0.8669, 0.5998, 0.8669, 0.6044, 0.8669, 0.596, 0.9309, 0.5915, 0.9309, 0.5915, 0.9309, 0.596, 0.9309, 0.6044, 0.8831, 0.6044, 0.8966, 0.6044, 0.8966, 0.6044, 0.8831, 0.5748, 0.8669, 0.5748, 0.8534, 0.5748, 0.8534, 0.5748, 0.8669, 0.5581, 0.9175, 0.5627, 0.9175, 0.5627, 0.9175, 0.5581, 0.9175, 0.6044, 0.8966, 0.5998, 0.8966, 0.5998, 0.8966, 0.6044, 0.8966, 0.5794, 0.8534, 0.5794, 0.8669, 0.5794, 0.8669, 0.5794, 0.8534, 0.5581, 0.9309, 0.5581, 0.9175, 0.5581, 0.9175, 0.5581, 0.9309, 0.5998, 0.8191, 0.6044, 0.8191, 0.6044, 0.8191, 0.5998, 0.8191, 0.5794, 0.8669, 0.5748, 0.8669, 0.5748, 0.8669, 0.5794, 0.8669, 0.5627, 0.9175, 0.5627, 0.9309, 0.5627, 0.9309, 0.5627, 0.9175, 0.5998, 0.8325, 0.5998, 0.8191, 0.5998, 0.8191, 0.5998, 0.8325, 0.5915, 0.8191, 0.596, 0.8191, 0.596, 0.8191, 0.5915, 0.8191, 0.5627, 0.9309, 0.5581, 0.9309, 0.5581, 0.9309, 0.5627, 0.9309, 0.6044, 0.8191, 0.6044, 0.8325, 0.6044, 0.8325, 0.6044, 0.8191, 0.5915, 0.8325, 0.5915, 0.8191, 0.5915, 0.8191, 0.5915, 0.8325, 0.5415, 0.8831, 0.546, 0.8831, 0.546, 0.8831, 0.5415, 0.8831, 0.6044, 0.8325, 0.5998, 0.8325, 0.5998, 0.8325, 0.6044, 0.8325, 0.596, 0.8191, 0.596, 0.8325, 0.596, 0.8325, 0.596, 0.8191, 0.5415, 0.8966, 0.5415, 0.8831, 0.5415, 0.8831, 0.5415, 0.8966, 0.5665, 0.9347, 0.571, 0.9347, 0.571, 0.9347, 0.5665, 0.9347, 0.5998, 0.9175, 0.6044, 0.9175, 0.6044, 0.9175, 0.5998, 0.9175, 0.596, 0.8325, 0.5915, 0.8325, 0.5915, 0.8325, 0.596, 0.8325, 0.546, 0.8831, 0.546, 0.8966, 0.546, 0.8966, 0.546, 0.8831, 0.5665, 0.9481, 0.5665, 0.9347, 0.5665, 0.9347, 0.5665, 0.9481, 0.5998, 0.9309, 0.5998, 0.9175, 0.5998, 0.9175, 0.5998, 0.9309, 0.5748, 0.9003, 0.5794, 0.9003, 0.5794, 0.9003, 0.5748, 0.9003, 0.546, 0.8966, 0.5415, 0.8966, 0.5415, 0.8966, 0.546, 0.8966, 0.571, 0.9347, 0.571, 0.9481, 0.571, 0.9481, 0.571, 0.9347, 0.6044, 0.9175, 0.6044, 0.9309, 0.6044, 0.9309, 0.6044, 0.9175, 0.5748, 0.9137, 0.5748, 0.9003, 0.5748, 0.9003, 0.5748, 0.9137, 0.5748, 0.8362, 0.5794, 0.8362, 0.5794, 0.8362, 0.5748, 0.8362, 0.571, 0.9481, 0.5665, 0.9481, 0.5665, 0.9481, 0.571, 0.9481, 0.6044, 0.9309, 0.5998, 0.9309, 0.5998, 0.9309, 0.6044, 0.9309, 0.5794, 0.9003, 0.5794, 0.9137, 0.5794, 0.9137, 0.5794, 0.9003, 0.5748, 0.8497, 0.5748, 0.8362, 0.5748, 0.8362, 0.5748, 0.8497, 0.5665, 0.9175, 0.571, 0.9175, 0.571, 0.9175, 0.5665, 0.9175, 0.5794, 0.9137, 0.5748, 0.9137, 0.5748, 0.9137, 0.5794, 0.9137, 0.5794, 0.8362, 0.5794, 0.8497, 0.5794, 0.8497, 0.5794, 0.8362, 0.5665, 0.9309, 0.5665, 0.9175, 0.5665, 0.9175, 0.5665, 0.9309, 0.5831, 0.9347, 0.5877, 0.9347, 0.5877, 0.9347, 0.5831, 0.9347, 0.5794, 0.8497, 0.5748, 0.8497, 0.5748, 0.8497, 0.5794, 0.8497, 0.571, 0.9175, 0.571, 0.9309, 0.571, 0.9309, 0.571, 0.9175, 0.5831, 0.9481, 0.5831, 0.9347, 0.5831, 0.9347, 0.5831, 0.9481, 0.5915, 0.8019, 0.596, 0.8019, 0.596, 0.8019, 0.5915, 0.8019, 0.571, 0.9309, 0.5665, 0.9309, 0.5665, 0.9309, 0.571, 0.9309, 0.5877, 0.9347, 0.5877, 0.9481, 0.5877, 0.9481, 0.5877, 0.9347, 0.5915, 0.8153, 0.5915, 0.8019, 0.5915, 0.8019, 0.5915, 0.8153, 0.5498, 0.8831, 0.5544, 0.8831, 0.5544, 0.8831, 0.5498, 0.8831, 0.5877, 0.9481, 0.5831, 0.9481, 0.5831, 0.9481, 0.5877, 0.9481, 0.596, 0.8019, 0.596, 0.8153, 0.596, 0.8153, 0.596, 0.8019, 0.5498, 0.8966, 0.5498, 0.8831, 0.5498, 0.8831, 0.5498, 0.8966, 0.5498, 0.9347, 0.5544, 0.9347, 0.5544, 0.9347, 0.5498, 0.9347, 0.596, 0.8153, 0.5915, 0.8153, 0.5915, 0.8153, 0.596, 0.8153, 0.6562, 0.5442, 0.6692, 0.5312, 0.6726, 0.5396, 0.6646, 0.5476, 0.6692, 0.5312, 0.8308, 0.5312, 0.8274, 0.5396, 0.6726, 0.5396, 0.8308, 0.5312, 0.8437, 0.5442, 0.8354, 0.5476, 0.8274, 0.5396, 0.8437, 0.5442, 0.8438, 0.7058, 0.8354, 0.7024, 0.8354, 0.5476, 0.8438, 0.7058, 0.8308, 0.7188, 0.8274, 0.7104, 0.8354, 0.7024, 0.8308, 0.7188, 0.6692, 0.7188, 0.6726, 0.7104, 0.8274, 0.7104, 0.6692, 0.7188, 0.6562, 0.7058, 0.6646, 0.7024, 0.6726, 0.7104, 0.6562, 0.7058, 0.6562, 0.5442, 0.6646, 0.5476, 0.6646, 0.7024, 0.6646, 0.5476, 0.6726, 0.5396, 0.8274, 0.5396, 0.8354, 0.5476, 0.8354, 0.7024, 0.8274, 0.7104, 0.6726, 0.7104, 0.6646, 0.7024, 0.6726, 0.5396, 0.8274, 0.5396, 0.8274, 0.5396, 0.6726, 0.5396, 0.6646, 0.5476, 0.6726, 0.5396, 0.6726, 0.5396, 0.6646, 0.5476, 0.6726, 0.7104, 0.6646, 0.7024, 0.6646, 0.7024, 0.6726, 0.7104, 0.8354, 0.7024, 0.8274, 0.7104, 0.8274, 0.7104, 0.8354, 0.7024, 0.8274, 0.5396, 0.8354, 0.5476, 0.8354, 0.5476, 0.8274, 0.5396, 0.6646, 0.7024, 0.6646, 0.5476, 0.6646, 0.5476, 0.6646, 0.7024, 0.8274, 0.7104, 0.6726, 0.7104, 0.6726, 0.7104, 0.8274, 0.7104])
me_cube_001.materials.append(mat_material_001)
me_cube_001.materials.append(mat_material_002)
me_cube_001.update()
me_cylinder = bpy.data.meshes.new('Cylinder')
me_cylinder.from_pydata([(0.0, 0.5, -1.0), (0.0, 0.5, 1.0), (0.1913, 0.4619, -1.0), (0.1913, 0.4619, 1.0), (0.3536, 0.3536, -1.0), (0.3536, 0.3536, 1.0), (0.4619, 0.1913, -1.0), (0.4619, 0.1913, 1.0), (0.5, 0.0, -1.0), (0.5, 0.0, 1.0), (0.4619, -0.1913, -1.0), (0.4619, -0.1913, 1.0), (0.3536, -0.3536, -1.0), (0.3536, -0.3536, 1.0), (0.1913, -0.4619, -1.0), (0.1913, -0.4619, 1.0), (0.0, -0.5, -1.0), (0.0, -0.5, 1.0), (-0.1913, -0.4619, -1.0), (-0.1913, -0.4619, 1.0), (-0.3536, -0.3536, -1.0), (-0.3536, -0.3536, 1.0), (-0.4619, -0.1913, -1.0), (-0.4619, -0.1913, 1.0), (-0.5, 0.0, -1.0), (-0.5, 0.0, 1.0), (-0.4619, 0.1913, -1.0), (-0.4619, 0.1913, 1.0), (-0.3536, 0.3536, -1.0), (-0.3536, 0.3536, 1.0), (-0.1913, 0.4619, -1.0), (-0.1913, 0.4619, 1.0), (0.09567, 0.231, 1.25), (-4.229e-08, 0.25, 1.25), (0.1768, 0.1768, 1.25), (0.231, 0.09567, 1.25), (0.25, -2.794e-09, 1.25), (0.231, -0.09567, 1.25), (0.1768, -0.1768, 1.25), (0.09567, -0.231, 1.25), (-4.229e-08, -0.25, 1.25), (-0.09567, -0.231, 1.25), (-0.1768, -0.1768, 1.25), (-0.231, -0.09567, 1.25), (-0.25, -2.794e-09, 1.25), (-0.231, 0.09567, 1.25), (-0.1768, 0.1768, 1.25), (-0.09567, 0.231, 1.25), (0.05665, 0.1368, 1.279), (-4.229e-08, 0.148, 1.279), (-0.05665, 0.1368, 1.279), (-0.1047, 0.1047, 1.279), (-0.1368, 0.05665, 1.279), (-0.148, -4.343e-09, 1.279), (-0.1368, -0.05665, 1.279), (-0.1047, -0.1047, 1.279), (-0.05665, -0.1368, 1.279), (-4.229e-08, -0.148, 1.279), (0.05665, -0.1368, 1.279), (0.1047, -0.1047, 1.279), (0.1368, -0.05665, 1.279), (0.148, -3.569e-09, 1.279), (0.1368, 0.05665, 1.279), (0.1047, 0.1047, 1.279), (0.05665, 0.1368, 1.379), (-4.229e-08, 0.148, 1.379), (0.1047, 0.1047, 1.379), (-0.05665, 0.1368, 1.379), (-0.1047, 0.1047, 1.379), (-0.1368, 0.05665, 1.379), (-0.148, -4.343e-09, 1.379), (-0.1368, -0.05665, 1.379), (-0.1047, -0.1047, 1.379), (-0.05665, -0.1368, 1.379), (-4.229e-08, -0.148, 1.379), (0.05665, -0.1368, 1.379), (0.1047, -0.1047, 1.379), (0.1368, -0.05665, 1.379), (0.148, -3.569e-09, 1.379), (0.1368, 0.05665, 1.379), (0.1133, 0.2735, 1.379), (-4.639e-08, 0.2961, 1.379), (0.2094, 0.2094, 1.379), (-0.1133, 0.2735, 1.379), (-0.2094, 0.2094, 1.379), (-0.2735, 0.1133, 1.379), (-0.2961, -9.617e-09, 1.379), (-0.2735, -0.1133, 1.379), (-0.2094, -0.2094, 1.379), (-0.1133, -0.2735, 1.379), (-4.639e-08, -0.2961, 1.379), (0.1133, -0.2735, 1.379), (0.2094, -0.2094, 1.379), (0.2735, -0.1133, 1.379), (0.2961, -8.068e-09, 1.379), (0.2735, 0.1133, 1.379), (0.1133, 0.2735, 1.454), (-4.639e-08, 0.2961, 1.454), (0.2094, 0.2094, 1.454), (-0.1133, 0.2735, 1.454), (-0.2094, 0.2094, 1.454), (-0.2735, 0.1133, 1.454), (-0.2961, -9.617e-09, 1.454), (-0.2735, -0.1133, 1.454), (-0.2094, -0.2094, 1.454), (-0.1133, -0.2735, 1.454), (-4.639e-08, -0.2961, 1.454), (0.1133, -0.2735, 1.454), (0.2094, -0.2094, 1.454), (0.2735, -0.1133, 1.454), (0.2961, -8.068e-09, 1.454), (0.2735, 0.1133, 1.454), (0.07429, 0.1793, 1.454), (-5.956e-08, 0.1941, 1.454), (-0.07429, 0.1793, 1.454), (-0.1373, 0.1373, 1.454), (-0.1793, 0.07429, 1.454), (-0.1941, -1.426e-08, 1.454), (-0.1793, -0.07429, 1.454), (-0.1373, -0.1373, 1.454), (-0.07429, -0.1793, 1.454), (-3.4e-08, -0.1941, 1.454), (0.07429, -0.1793, 1.454), (0.1373, -0.1373, 1.454), (0.1793, -0.07429, 1.454), (0.1941, -2.201e-08, 1.454), (0.1793, 0.07429, 1.454), (0.1373, 0.1373, 1.454), (0.07429, 0.1793, 1.504), (-7.893e-08, 0.1941, 1.504), (0.1373, 0.1373, 1.504), (-0.07429, 0.1793, 1.504), (-0.1373, 0.1373, 1.504), (-0.1793, 0.07429, 1.504), (-0.1941, -1.426e-08, 1.504), (-0.1793, -0.07429, 1.504), (-0.1373, -0.1373, 1.504), (-0.07429, -0.1793, 1.504), (-5.337e-08, -0.1941, 1.504), (0.07429, -0.1793, 1.504), (0.1373, -0.1373, 1.504), (0.1793, -0.07429, 1.504), (0.1941, -2.201e-08, 1.504), (0.1793, 0.07429, 1.504)], [], [(0, 1, 3, 2), (2, 3, 5, 4), (4, 5, 7, 6), (6, 7, 9, 8), (8, 9, 11, 10), (10, 11, 13, 12), (12, 13, 15, 14), (14, 15, 17, 16), (16, 17, 19, 18), (18, 19, 21, 20), (20, 21, 23, 22), (22, 23, 25, 24), (24, 25, 27, 26), (26, 27, 29, 28), (5, 3, 32, 34), (28, 29, 31, 30), (30, 31, 1, 0), (0, 2, 4, 6, 8, 10, 12, 14, 16, 18, 20, 22, 24, 26, 28, 30), (58, 59, 76, 75), (15, 13, 38, 39), (25, 23, 43, 44), (11, 9, 36, 37), (21, 19, 41, 42), (31, 29, 46, 47), (7, 5, 34, 35), (17, 15, 39, 40), (3, 1, 33, 32), (27, 25, 44, 45), (13, 11, 37, 38), (23, 21, 42, 43), (1, 31, 47, 33), (9, 7, 35, 36), (19, 17, 40, 41), (29, 27, 45, 46), (32, 33, 49, 48), (33, 47, 50, 49), (47, 46, 51, 50), (46, 45, 52, 51), (45, 44, 53, 52), (44, 43, 54, 53), (43, 42, 55, 54), (42, 41, 56, 55), (41, 40, 57, 56), (40, 39, 58, 57), (39, 38, 59, 58), (38, 37, 60, 59), (37, 36, 61, 60), (36, 35, 62, 61), (35, 34, 63, 62), (34, 32, 48, 63), (66, 64, 80, 82), (51, 52, 69, 68), (59, 60, 77, 76), (52, 53, 70, 69), (60, 61, 78, 77), (53, 54, 71, 70), (61, 62, 79, 78), (54, 55, 72, 71), (48, 49, 65, 64), (62, 63, 66, 79), (55, 56, 73, 72), (63, 48, 64, 66), (56, 57, 74, 73), (49, 50, 67, 65), (57, 58, 75, 74), (50, 51, 68, 67), (84, 85, 101, 100), (73, 74, 90, 89), (65, 67, 83, 81), (74, 75, 91, 90), (67, 68, 84, 83), (75, 76, 92, 91), (68, 69, 85, 84), (76, 77, 93, 92), (69, 70, 86, 85), (77, 78, 94, 93), (70, 71, 87, 86), (78, 79, 95, 94), (71, 72, 88, 87), (64, 65, 81, 80), (79, 66, 82, 95), (72, 73, 89, 88), (118, 119, 136, 135), (92, 93, 109, 108), (85, 86, 102, 101), (93, 94, 110, 109), (86, 87, 103, 102), (94, 95, 111, 110), (87, 88, 104, 103), (80, 81, 97, 96), (95, 82, 98, 111), (88, 89, 105, 104), (82, 80, 96, 98), (89, 90, 106, 105), (81, 83, 99, 97), (90, 91, 107, 106), (83, 84, 100, 99), (91, 92, 108, 107), (96, 97, 113, 112), (97, 99, 114, 113), (99, 100, 115, 114), (100, 101, 116, 115), (101, 102, 117, 116), (102, 103, 118, 117), (103, 104, 119, 118), (104, 105, 120, 119), (105, 106, 121, 120), (106, 107, 122, 121), (107, 108, 123, 122), (108, 109, 124, 123), (109, 110, 125, 124), (110, 111, 126, 125), (111, 98, 127, 126), (98, 96, 112, 127), (128, 129, 131, 132, 133, 134, 135, 136, 137, 138, 139, 140, 141, 142, 143, 130), (112, 113, 129, 128), (126, 127, 130, 143), (119, 120, 137, 136), (127, 112, 128, 130), (120, 121, 138, 137), (113, 114, 131, 129), (121, 122, 139, 138), (114, 115, 132, 131), (122, 123, 140, 139), (115, 116, 133, 132), (123, 124, 141, 140), (116, 117, 134, 133), (124, 125, 142, 141), (117, 118, 135, 134), (125, 126, 143, 142)])
me_cylinder.polygons.foreach_set('use_smooth', [True] * 130)
_k = set([(0, 2), (0, 30), (1, 3), (1, 31), (2, 4), (3, 5), (4, 6), (5, 7), (6, 8), (7, 9), (8, 10), (9, 11), (10, 12), (11, 13), (12, 14), (13, 15), (14, 16), (15, 17), (16, 18), (17, 19), (18, 20), (19, 21), (20, 22), (21, 23), (22, 24), (23, 25), (24, 26), (25, 27), (26, 28), (27, 29), (28, 30), (29, 31), (32, 33), (32, 34), (33, 47), (34, 35), (35, 36), (36, 37), (37, 38), (38, 39), (39, 40), (40, 41), (41, 42), (42, 43), (43, 44), (44, 45), (45, 46), (46, 47), (48, 49), (48, 63), (49, 50), (50, 51), (51, 52), (52, 53), (53, 54), (54, 55), (55, 56), (56, 57), (57, 58), (58, 59), (59, 60), (60, 61), (61, 62), (62, 63), (64, 65), (64, 66), (65, 67), (66, 79), (67, 68), (68, 69), (69, 70), (70, 71), (71, 72), (72, 73), (73, 74), (74, 75), (75, 76), (76, 77), (77, 78), (78, 79), (80, 81), (80, 82), (81, 83), (82, 95), (83, 84), (84, 85), (85, 86), (86, 87), (87, 88), (88, 89), (89, 90), (90, 91), (91, 92), (92, 93), (93, 94), (94, 95), (96, 97), (96, 98), (97, 99), (98, 111), (99, 100), (100, 101), (101, 102), (102, 103), (103, 104), (104, 105), (105, 106), (106, 107), (107, 108), (108, 109), (109, 110), (110, 111), (112, 113), (112, 127), (113, 114), (114, 115), (115, 116), (116, 117), (117, 118), (118, 119), (119, 120), (120, 121), (121, 122), (122, 123), (123, 124), (124, 125), (125, 126), (126, 127), (128, 129), (128, 130), (129, 131), (130, 143), (131, 132), (132, 133), (133, 134), (134, 135), (135, 136), (136, 137), (137, 138), (138, 139), (139, 140), (140, 141), (141, 142), (142, 143)])
me_cylinder.attributes.new('sharp_edge', 'BOOLEAN', 'EDGE').data.foreach_set('value', [ (min(e.vertices), max(e.vertices)) in _k for e in me_cylinder.edges])
_uv = me_cylinder.uv_layers.new(name='UVMap')
_uv.uv.foreach_set('vector', [1.0, 0.5, 1.0, 1.0, 0.9375, 1.0, 0.9375, 0.5, 0.9375, 0.5, 0.9375, 1.0, 0.875, 1.0, 0.875, 0.5, 0.875, 0.5, 0.875, 1.0, 0.8125, 1.0, 0.8125, 0.5, 0.8125, 0.5, 0.8125, 1.0, 0.75, 1.0, 0.75, 0.5, 0.75, 0.5, 0.75, 1.0, 0.6875, 1.0, 0.6875, 0.5, 0.6875, 0.5, 0.6875, 1.0, 0.625, 1.0, 0.625, 0.5, 0.625, 0.5, 0.625, 1.0, 0.5625, 1.0, 0.5625, 0.5, 0.5625, 0.5, 0.5625, 1.0, 0.5, 1.0, 0.5, 0.5, 0.5, 0.5, 0.5, 1.0, 0.4375, 1.0, 0.4375, 0.5, 0.4375, 0.5, 0.4375, 1.0, 0.375, 1.0, 0.375, 0.5, 0.375, 0.5, 0.375, 1.0, 0.3125, 1.0, 0.3125, 0.5, 0.3125, 0.5, 0.3125, 1.0, 0.25, 1.0, 0.25, 0.5, 0.25, 0.5, 0.25, 1.0, 0.1875, 1.0, 0.1875, 0.5, 0.1875, 0.5, 0.1875, 1.0, 0.125, 1.0, 0.125, 0.5, 0.875, 1.0, 0.9375, 1.0, 0.9375, 1.0, 0.875, 1.0, 0.125, 0.5, 0.125, 1.0, 0.0625, 1.0, 0.0625, 0.5, 0.0625, 0.5, 0.0625, 1.0, 0.0, 1.0, 0.0, 0.5, 0.75, 0.49, 0.8418, 0.4717, 0.9197, 0.4197, 0.9717, 0.3418, 0.99, 0.25, 0.9717, 0.1582, 0.9197, 0.08029, 0.8418, 0.02827, 0.75, 0.01, 0.6582, 0.02827, 0.5803, 0.08029, 0.5283, 0.1582, 0.51, 0.25, 0.5283, 0.3418, 0.5803, 0.4197, 0.6582, 0.4717, 0.3044, 0.1187, 0.3505, 0.1495, 0.3505, 0.1495, 0.3044, 0.1187, 0.5625, 1.0, 0.625, 1.0, 0.625, 1.0, 0.5625, 1.0, 0.25, 1.0, 0.3125, 1.0, 0.3125, 1.0, 0.25, 1.0, 0.6875, 1.0, 0.75, 1.0, 0.75, 1.0, 0.6875, 1.0, 0.375, 1.0, 0.4375, 1.0, 0.4375, 1.0, 0.375, 1.0, 0.0625, 1.0, 0.125, 1.0, 0.125, 1.0, 0.0625, 1.0, 0.8125, 1.0, 0.875, 1.0, 0.875, 1.0, 0.8125, 1.0, 0.5, 1.0, 0.5625, 1.0, 0.5625, 1.0, 0.5, 1.0, 0.9375, 1.0, 1.0, 1.0, 1.0, 1.0, 0.9375, 1.0, 0.1875, 1.0, 0.25, 1.0, 0.25, 1.0, 0.1875, 1.0, 0.625, 1.0, 0.6875, 1.0, 0.6875, 1.0, 0.625, 1.0, 0.3125, 1.0, 0.375, 1.0, 0.375, 1.0, 0.3125, 1.0, 0.0, 1.0, 0.0625, 1.0, 0.0625, 1.0, 0.0, 1.0, 0.75, 1.0, 0.8125, 1.0, 0.8125, 1.0, 0.75, 1.0, 0.4375, 1.0, 0.5, 1.0, 0.5, 1.0, 0.4375, 1.0, 0.125, 1.0, 0.1875, 1.0, 0.1875, 1.0, 0.125, 1.0, 0.3418, 0.4717, 0.25, 0.49, 0.25, 0.3921, 0.3044, 0.3813, 0.25, 0.49, 0.1582, 0.4717, 0.1956, 0.3813, 0.25, 0.3921, 0.1582, 0.4717, 0.08029, 0.4197, 0.1495, 0.3505, 0.1956, 0.3813, 0.08029, 0.4197, 0.02827, 0.3418, 0.1187, 0.3044, 0.1495, 0.3505, 0.02827, 0.3418, 0.01, 0.25, 0.1079, 0.25, 0.1187, 0.3044, 0.01, 0.25, 0.02827, 0.1582, 0.1187, 0.1956, 0.1079, 0.25, 0.02827, 0.1582, 0.08029, 0.08029, 0.1495, 0.1495, 0.1187, 0.1956, 0.08029, 0.08029, 0.1582, 0.02827, 0.1956, 0.1187, 0.1495, 0.1495, 0.1582, 0.02827, 0.25, 0.01, 0.25, 0.1079, 0.1956, 0.1187, 0.25, 0.01, 0.3418, 0.02827, 0.3044, 0.1187, 0.25, 0.1079, 0.3418, 0.02827, 0.4197, 0.08029, 0.3505, 0.1495, 0.3044, 0.1187, 0.4197, 0.08029, 0.4717, 0.1582, 0.3813, 0.1956, 0.3505, 0.1495, 0.4717, 0.1582, 0.49, 0.25, 0.3921, 0.25, 0.3813, 0.1956, 0.49, 0.25, 0.4717, 0.3418, 0.3813, 0.3044, 0.3921, 0.25, 0.4717, 0.3418, 0.4197, 0.4197, 0.3505, 0.3505, 0.3813, 0.3044, 0.4197, 0.4197, 0.3418, 0.4717, 0.3044, 0.3813, 0.3505, 0.3505, 0.3505, 0.3505, 0.3044, 0.3813, 0.3044, 0.3813, 0.3505, 0.3505, 0.1495, 0.3505, 0.1187, 0.3044, 0.1187, 0.3044, 0.1495, 0.3505, 0.3505, 0.1495, 0.3813, 0.1956, 0.3813, 0.1956, 0.3505, 0.1495, 0.1187, 0.3044, 0.1079, 0.25, 0.1079, 0.25, 0.1187, 0.3044, 0.3813, 0.1956, 0.3921, 0.25, 0.3921, 0.25, 0.3813, 0.1956, 0.1079, 0.25, 0.1187, 0.1956, 0.1187, 0.1956, 0.1079, 0.25, 0.3921, 0.25, 0.3813, 0.3044, 0.3813, 0.3044, 0.3921, 0.25, 0.1187, 0.1956, 0.1495, 0.1495, 0.1495, 0.1495, 0.1187, 0.1956, 0.3044, 0.3813, 0.25, 0.3921, 0.25, 0.3921, 0.3044, 0.3813, 0.3813, 0.3044, 0.3505, 0.3505, 0.3505, 0.3505, 0.3813, 0.3044, 0.1495, 0.1495, 0.1956, 0.1187, 0.1956, 0.1187, 0.1495, 0.1495, 0.3505, 0.3505, 0.3044, 0.3813, 0.3044, 0.3813, 0.3505, 0.3505, 0.1956, 0.1187, 0.25, 0.1079, 0.25, 0.1079, 0.1956, 0.1187, 0.25, 0.3921, 0.1956, 0.3813, 0.1956, 0.3813, 0.25, 0.3921, 0.25, 0.1079, 0.3044, 0.1187, 0.3044, 0.1187, 0.25, 0.1079, 0.1956, 0.3813, 0.1495, 0.3505, 0.1495, 0.3505, 0.1956, 0.3813, 0.1495, 0.3505, 0.1187, 0.3044, 0.1187, 0.3044, 0.1495, 0.3505, 0.1956, 0.1187, 0.25, 0.1079, 0.25, 0.1079, 0.1956, 0.1187, 0.25, 0.3921, 0.1956, 0.3813, 0.1956, 0.3813, 0.25, 0.3921, 0.25, 0.1079, 0.3044, 0.1187, 0.3044, 0.1187, 0.25, 0.1079, 0.1956, 0.3813, 0.1495, 0.3505, 0.1495, 0.3505, 0.1956, 0.3813, 0.3044, 0.1187, 0.3505, 0.1495, 0.3505, 0.1495, 0.3044, 0.1187, 0.1495, 0.3505, 0.1187, 0.3044, 0.1187, 0.3044, 0.1495, 0.3505, 0.3505, 0.1495, 0.3813, 0.1956, 0.3813, 0.1956, 0.3505, 0.1495, 0.1187, 0.3044, 0.1079, 0.25, 0.1079, 0.25, 0.1187, 0.3044, 0.3813, 0.1956, 0.3921, 0.25, 0.3921, 0.25, 0.3813, 0.1956, 0.1079, 0.25, 0.1187, 0.1956, 0.1187, 0.1956, 0.1079, 0.25, 0.3921, 0.25, 0.3813, 0.3044, 0.3813, 0.3044, 0.3921, 0.25, 0.1187, 0.1956, 0.1495, 0.1495, 0.1495, 0.1495, 0.1187, 0.1956, 0.3044, 0.3813, 0.25, 0.3921, 0.25, 0.3921, 0.3044, 0.3813, 0.3813, 0.3044, 0.3505, 0.3505, 0.3505, 0.3505, 0.3813, 0.3044, 0.1495, 0.1495, 0.1956, 0.1187, 0.1956, 0.1187, 0.1495, 0.1495, 0.1639, 0.2143, 0.1841, 0.1841, 0.1841, 0.1841, 0.1639, 0.2143, 0.3505, 0.1495, 0.3813, 0.1956, 0.3813, 0.1956, 0.3505, 0.1495, 0.1187, 0.3044, 0.1079, 0.25, 0.1079, 0.25, 0.1187, 0.3044, 0.3813, 0.1956, 0.3921, 0.25, 0.3921, 0.25, 0.3813, 0.1956, 0.1079, 0.25, 0.1187, 0.1956, 0.1187, 0.1956, 0.1079, 0.25, 0.3921, 0.25, 0.3813, 0.3044, 0.3813, 0.3044, 0.3921, 0.25, 0.1187, 0.1956, 0.1495, 0.1495, 0.1495, 0.1495, 0.1187, 0.1956, 0.3044, 0.3813, 0.25, 0.3921, 0.25, 0.3921, 0.3044, 0.3813, 0.3813, 0.3044, 0.3505, 0.3505, 0.3505, 0.3505, 0.3813, 0.3044, 0.1495, 0.1495, 0.1956, 0.1187, 0.1956, 0.1187, 0.1495, 0.1495, 0.3505, 0.3505, 0.3044, 0.3813, 0.3044, 0.3813, 0.3505, 0.3505, 0.1956, 0.1187, 0.25, 0.1079, 0.25, 0.1079, 0.1956, 0.1187, 0.25, 0.3921, 0.1956, 0.3813, 0.1956, 0.3813, 0.25, 0.3921, 0.25, 0.1079, 0.3044, 0.1187, 0.3044, 0.1187, 0.25, 0.1079, 0.1956, 0.3813, 0.1495, 0.3505, 0.1495, 0.3505, 0.1956, 0.3813, 0.3044, 0.1187, 0.3505, 0.1495, 0.3505, 0.1495, 0.3044, 0.1187, 0.3044, 0.3813, 0.25, 0.3921, 0.25, 0.3432, 0.2857, 0.3361, 0.25, 0.3921, 0.1956, 0.3813, 0.2143, 0.3361, 0.25, 0.3432, 0.1956, 0.3813, 0.1495, 0.3505, 0.1841, 0.3159, 0.2143, 0.3361, 0.1495, 0.3505, 0.1187, 0.3044, 0.1639, 0.2857, 0.1841, 0.3159, 0.1187, 0.3044, 0.1079, 0.25, 0.1568, 0.25, 0.1639, 0.2857, 0.1079, 0.25, 0.1187, 0.1956, 0.1639, 0.2143, 0.1568, 0.25, 0.1187, 0.1956, 0.1495, 0.1495, 0.1841, 0.1841, 0.1639, 0.2143, 0.1495, 0.1495, 0.1956, 0.1187, 0.2143, 0.1639, 0.1841, 0.1841, 0.1956, 0.1187, 0.25, 0.1079, 0.25, 0.1568, 0.2143, 0.1639, 0.25, 0.1079, 0.3044, 0.1187, 0.2857, 0.1639, 0.25, 0.1568, 0.3044, 0.1187, 0.3505, 0.1495, 0.3159, 0.1841, 0.2857, 0.1639, 0.3505, 0.1495, 0.3813, 0.1956, 0.3361, 0.2143, 0.3159, 0.1841, 0.3813, 0.1956, 0.3921, 0.25, 0.3432, 0.25, 0.3361, 0.2143, 0.3921, 0.25, 0.3813, 0.3044, 0.3361, 0.2857, 0.3432, 0.25, 0.3813, 0.3044, 0.3505, 0.3505, 0.3159, 0.3159, 0.3361, 0.2857, 0.3505, 0.3505, 0.3044, 0.3813, 0.2857, 0.3361, 0.3159, 0.3159, 0.2857, 0.3361, 0.25, 0.3432, 0.2143, 0.3361, 0.1841, 0.3159, 0.1639, 0.2857, 0.1568, 0.25, 0.1639, 0.2143, 0.1841, 0.1841, 0.2143, 0.1639, 0.25, 0.1568, 0.2857, 0.1639, 0.3159, 0.1841, 0.3361, 0.2143, 0.3432, 0.25, 0.3361, 0.2857, 0.3159, 0.3159, 0.2857, 0.3361, 0.25, 0.3432, 0.25, 0.3432, 0.2857, 0.3361, 0.3361, 0.2857, 0.3159, 0.3159, 0.3159, 0.3159, 0.3361, 0.2857, 0.1841, 0.1841, 0.2143, 0.1639, 0.2143, 0.1639, 0.1841, 0.1841, 0.3159, 0.3159, 0.2857, 0.3361, 0.2857, 0.3361, 0.3159, 0.3159, 0.2143, 0.1639, 0.25, 0.1568, 0.25, 0.1568, 0.2143, 0.1639, 0.25, 0.3432, 0.2143, 0.3361, 0.2143, 0.3361, 0.25, 0.3432, 0.25, 0.1568, 0.2857, 0.1639, 0.2857, 0.1639, 0.25, 0.1568, 0.2143, 0.3361, 0.1841, 0.3159, 0.1841, 0.3159, 0.2143, 0.3361, 0.2857, 0.1639, 0.3159, 0.1841, 0.3159, 0.1841, 0.2857, 0.1639, 0.1841, 0.3159, 0.1639, 0.2857, 0.1639, 0.2857, 0.1841, 0.3159, 0.3159, 0.1841, 0.3361, 0.2143, 0.3361, 0.2143, 0.3159, 0.1841, 0.1639, 0.2857, 0.1568, 0.25, 0.1568, 0.25, 0.1639, 0.2857, 0.3361, 0.2143, 0.3432, 0.25, 0.3432, 0.25, 0.3361, 0.2143, 0.1568, 0.25, 0.1639, 0.2143, 0.1639, 0.2143, 0.1568, 0.25, 0.3432, 0.25, 0.3361, 0.2857, 0.3361, 0.2857, 0.3432, 0.25])
me_cylinder.update()

# ---- objects
ob_terminal = bpy.data.objects.new('Terminal', me_cube_001)
ob_gas_tank = bpy.data.objects.new('Gas Tank', me_cylinder)

# ---- transforms, parenting, visibility, modifiers, constraints
ob_terminal.location = (0.0, 0.0, 0.0)
_m = ob_terminal.modifiers.new('Bevel', 'BEVEL')
_m.segments = 2
_m.harden_normals = True
ob_gas_tank.location = (0.0, 0.0, 0.0)
_m = ob_gas_tank.modifiers.new('Bevel', 'BEVEL')
_m.segments = 2
_m.harden_normals = True

# ---- collection membership
col_collection.objects.link(ob_terminal)
col_collection.objects.link(ob_gas_tank)

# ---- scene / render settings (as saved in the file)
scene.frame_start = 1; scene.frame_end = 250; scene.frame_set(1)
scene.render.engine = 'BLENDER_EEVEE_NEXT'
scene.cycles.sampling_pattern = 'TABULATED_SOBOL'
bpy.context.view_layer.update()

# ---- added for rendering (the .blend has no active camera and no usable light): camera, sun
cam_auto = bpy.data.cameras.new('AutoCamera')
cam_auto.lens = 50.0
cam_auto.sensor_width = 36.0
cam_auto.clip_end = 1000.0
ob_auto_camera = bpy.data.objects.new('AutoCamera', cam_auto)
scene.collection.objects.link(ob_auto_camera)
ob_auto_camera.location = (4.71199, -5.76503, 4.76585)
ob_auto_camera.rotation_euler = (1.09748, -7.21219e-08, 0.694738)
scene.camera = ob_auto_camera
light_auto_sun = bpy.data.lights.new('AutoSun', 'SUN')
light_auto_sun.energy = 3.0
light_auto_sun.angle = 0.0523599
ob_auto_sun = bpy.data.objects.new('AutoSun', light_auto_sun)
scene.collection.objects.link(ob_auto_sun)
ob_auto_sun.rotation_euler = (0.872665, 0.174533, 0.523599)
bpy.context.view_layer.update()
